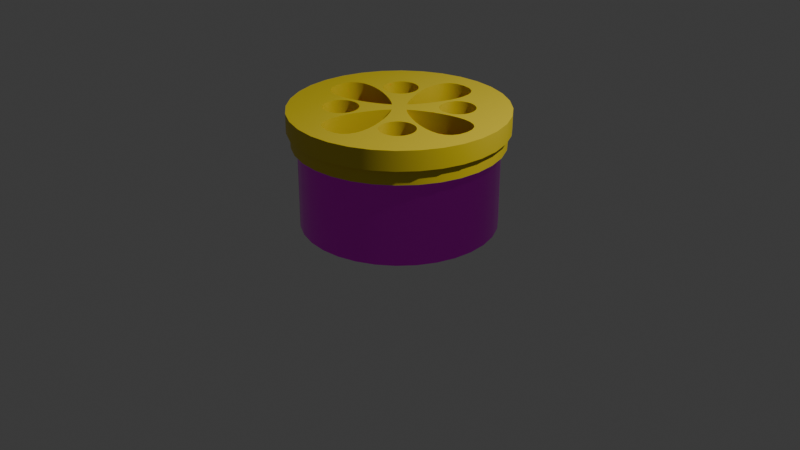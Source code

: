 # Source: FragranceCan.blend  (saved by Blender 4.0.36; exported with 4.5.12 LTS)
import bpy
from mathutils import Matrix  # noqa: F401  (used for matrix-valued properties, if any)

bpy.ops.wm.read_factory_settings(use_empty=True)
scene = bpy.context.scene
scene.name = 'Scene'

# ---- collections
col_collection = bpy.data.collections.new('Collection'); scene.collection.children.link(col_collection)
col_fragrancecan = bpy.data.collections.new('FragranceCan'); scene.collection.children.link(col_fragrancecan)
col_puncturer = bpy.data.collections.new('Puncturer'); scene.collection.children.link(col_puncturer)

# ---- images (referenced by path relative to the original .blend; pixels are not part of the script)
import os
ASSET_DIR = os.environ.get("B2B_ASSET_DIR", "")  # directory of the original .blend (textures are referenced by path, not embedded)
HERE = os.path.dirname(os.path.abspath(__file__))  # packed textures are extracted next to this script under _unpacked/

def load_image(name, relpath, width, height, colorspace="sRGB"):
    """Load a texture the original file referenced (path relative to the .blend, or extracted next to this script)."""
    p = next((c for c in (os.path.join(HERE, relpath), os.path.join(ASSET_DIR, relpath)) if relpath and os.path.exists(c)), "")
    if p:
        img = bpy.data.images.load(p, check_existing=True)
        img.name = name
    else:  # same state as the original file: an image datablock whose file is absent (Cycles renders it pink)
        img = bpy.data.images.new(name, width, height)
        img.source = "FILE"
        img.filepath = "//" + (relpath or name)
    img.colorspace_settings.name = colorspace
    return img
img_dafragranceeruvgrid = load_image('DaFragranceerUVGrid', '', 2048, 2048, 'sRGB')

# ---- materials (node trees are filled in below, after node groups)
mat_fragrancecan = bpy.data.materials.new('FragranceCan')
mat_fragrancecan.use_transparent_shadow = False
mat_fragrancecan.use_raytrace_refraction = True
mat_fragrancecan.use_screen_refraction = True
mat_fragrancecan.thickness_mode = 'SLAB'
mat_fragrancecan.roughness = 0.2638
mat_fragrancecan.metallic = 1.0
mat_fragrancecanlid = bpy.data.materials.new('FragranceCanLid')
mat_fragrancecanlid.alpha_threshold = 0.0
mat_fragrancecanlid.use_transparent_shadow = False
mat_fragrancecanlid.use_raytrace_refraction = True
mat_fragrancecanlid.use_screen_refraction = True
mat_fragrancecanlid.thickness_mode = 'SLAB'
mat_fragrancecanlid.diffuse_color = (0.8002, 0.4399, 0.01768, 1.0)
mat_fragrancecanlid.roughness = 0.5
mat_fragrancecanlid.line_color = (0.0, 0.0, 0.0, 1.0)
mat_fragrancecore = bpy.data.materials.new('FragranceCore')
mat_fragrancecore.use_transparent_shadow = False
mat_fragrancecore.use_raytrace_refraction = True
mat_fragrancecore.use_screen_refraction = True
mat_fragrancecore.use_sss_translucency = True
mat_fragrancecore.refraction_depth = 2.0
mat_fragrancecore.thickness_mode = 'SLAB'
mat_fragrancecore.use_thickness_from_shadow = True
mat_fragrancecore.diffuse_color = (0.8002, 0.2768, 0.05751, 0.4176)
mat_fragrancecore.roughness = 0.0

# ---- node groups
ng_auto_smooth = bpy.data.node_groups.new('Auto Smooth', 'GeometryNodeTree')
_s = ng_auto_smooth.interface.new_socket(name='Geometry', in_out='OUTPUT', socket_type='NodeSocketGeometry')
_s = ng_auto_smooth.interface.new_socket(name='Geometry', in_out='INPUT', socket_type='NodeSocketGeometry')
_s = ng_auto_smooth.interface.new_socket(name='Angle', in_out='INPUT', socket_type='NodeSocketFloat')
_s.subtype = 'ANGLE'
_s.min_value = 0.0
_s.max_value = 3.142
ng_auto_smooth.is_modifier = True
_N = ng_auto_smooth.nodes; _L = ng_auto_smooth.links
n0 = _N.new('NodeGroupOutput'); n0.name = 'Group Output'; n0.location = (480, -100)
n1 = _N.new('NodeGroupInput'); n1.name = 'Group Input'; n1.location = (-420, -300)
n2 = _N.new('NodeGroupInput'); n2.name = 'Group Input.001'; n2.location = (-60, -100)
n3 = _N.new('GeometryNodeSetShadeSmooth'); n3.name = 'Set Shade Smooth'; n3.location = (120, -100)
n3.domain = 'EDGE'
n4 = _N.new('GeometryNodeSetShadeSmooth'); n4.name = 'Set Shade Smooth.001'; n4.location = (300, -100)
n5 = _N.new('GeometryNodeInputMeshEdgeAngle'); n5.name = 'Edge Angle'; n5.location = (-420, -220)
n6 = _N.new('GeometryNodeInputEdgeSmooth'); n6.name = 'Is Edge Smooth'; n6.location = (-60, -160)
n7 = _N.new('GeometryNodeInputShadeSmooth'); n7.name = 'Is Face Smooth'; n7.location = (-240, -340)
n8 = _N.new('FunctionNodeBooleanMath'); n8.name = 'Boolean Math'; n8.location = (-60, -220)
n9 = _N.new('FunctionNodeCompare'); n9.name = 'Compare'; n9.location = (-240, -180)
n9.operation = 'LESS_EQUAL'
_L.new(n5.outputs[0], n9.inputs[0])
_L.new(n4.outputs[0], n0.inputs[0])
_L.new(n1.outputs[1], n9.inputs[1])
_L.new(n9.outputs[0], n8.inputs[0])
_L.new(n7.outputs[0], n8.inputs[1])
_L.new(n2.outputs[0], n3.inputs[0])
_L.new(n6.outputs[0], n3.inputs[1])
_L.new(n3.outputs[0], n4.inputs[0])
_L.new(n8.outputs[0], n3.inputs[2])
n0.is_active_output = True

# ---- material node trees
mat_fragrancecan.use_nodes = True; mat_fragrancecan.node_tree.nodes.clear()
_N = mat_fragrancecan.node_tree.nodes; _L = mat_fragrancecan.node_tree.links
n0 = _N.new('ShaderNodeBsdfPrincipled'); n0.name = 'Principled BSDF'; n0.location = (10, 300)
n0.inputs[1].default_value = 1.0
n0.inputs[2].default_value = 0.2876
n0.inputs[3].default_value = 1.45
n1 = _N.new('ShaderNodeOutputMaterial'); n1.name = 'Material Output'; n1.location = (300, 300)
n2 = _N.new('ShaderNodeMapping'); n2.name = 'Mapping'; n2.location = (-706, 236)
n3 = _N.new('ShaderNodeTexCoord'); n3.name = 'Texture Coordinate'; n3.location = (-886, 236)
n4 = _N.new('ShaderNodeTexImage'); n4.name = 'Image Texture'; n4.location = (-526, 276)
n4.image = img_dafragranceeruvgrid
n5 = _N.new('ShaderNodeValue'); n5.name = 'Value'; n5.location = (300, 140)
n5.outputs[0].default_value = 0.0
_L.new(n0.outputs[0], n1.inputs[0])
_L.new(n4.outputs[0], n0.inputs[0])
_L.new(n2.outputs[0], n4.inputs[0])
_L.new(n3.outputs[2], n2.inputs[0])
_L.new(n5.outputs[0], n1.inputs[3])
n1.is_active_output = True
mat_fragrancecanlid.use_nodes = True; mat_fragrancecanlid.node_tree.nodes.clear()
_N = mat_fragrancecanlid.node_tree.nodes; _L = mat_fragrancecanlid.node_tree.links
n0 = _N.new('ShaderNodeOutputMaterial'); n0.name = 'Material Output'; n0.location = (300, 300)
n1 = _N.new('ShaderNodeBsdfPrincipled'); n1.name = 'Principled BSDF'; n1.location = (10, 300)
n1.inputs[0].default_value = (0.8004, 0.6216, 0.0293, 1.0)
n1.inputs[3].default_value = 1.45
n2 = _N.new('ShaderNodeValue'); n2.name = 'Value'; n2.location = (300, 140)
n2.outputs[0].default_value = 0.0
_L.new(n1.outputs[0], n0.inputs[0])
_L.new(n2.outputs[0], n0.inputs[3])
n0.is_active_output = True
mat_fragrancecore.use_nodes = True; mat_fragrancecore.node_tree.nodes.clear()
_N = mat_fragrancecore.node_tree.nodes; _L = mat_fragrancecore.node_tree.links
n0 = _N.new('ShaderNodeBsdfPrincipled'); n0.name = 'Principled BSDF'; n0.location = (10, 300)
n0.inputs[0].default_value = (0.8004, 0.1638, 0.01479, 1.0)
n0.inputs[2].default_value = 0.01295
n0.inputs[3].default_value = 1.005
n0.inputs[4].default_value = 0.8187
n0.inputs[13].default_value = 0.4249
n0.inputs[18].default_value = 1.0
n1 = _N.new('ShaderNodeOutputMaterial'); n1.name = 'Material Output'; n1.location = (300, 300)
n2 = _N.new('ShaderNodeValue'); n2.name = 'Value'; n2.location = (300, 140)
n2.outputs[0].default_value = 2.0
_L.new(n0.outputs[0], n1.inputs[0])
_L.new(n2.outputs[0], n1.inputs[3])
n1.is_active_output = True

# ---- world
world_world = bpy.data.worlds.new('World'); scene.world = world_world
world_world.use_nodes = True; world_world.node_tree.nodes.clear()
_N = world_world.node_tree.nodes; _L = world_world.node_tree.links
n0 = _N.new('ShaderNodeOutputWorld'); n0.name = 'World Output'; n0.location = (300, 300)
n1 = _N.new('ShaderNodeBackground'); n1.name = 'Background'; n1.location = (10, 300)
n1.inputs[0].default_value = (0.05088, 0.05088, 0.05088, 1.0)
_L.new(n1.outputs[0], n0.inputs[0])
n0.is_active_output = True
world_world.color = (0.05088, 0.05088, 0.05088)
world_world.use_sun_shadow = False
world_world.sun_shadow_jitter_overblur = 0.0

# ---- cameras
cam_camera = bpy.data.cameras.new('Camera')
cam_camera.clip_end = 100.0
cam_camera.ortho_scale = 7.314

# ---- lights
light_light = bpy.data.lights.new('Light', 'POINT')
light_light.transmission_factor = 0.0
light_light.use_soft_falloff = False
light_light.energy = 1000.0
light_light.shadow_soft_size = 0.1
light_light.shadow_maximum_resolution = 0.006
light_light.use_absolute_resolution = True

# ---- meshes
me_cylinder = bpy.data.meshes.new('Cylinder')
me_cylinder.from_pydata([(0.0, 1.0, 0.0), (0.0, 0.9498, 1.0), (0.1951, 0.9808, 0.0), (0.1853, 0.9315, 1.0), (0.3827, 0.9239, 0.0), (0.3635, 0.8775, 1.0), (0.5556, 0.8315, 0.0), (0.5277, 0.7897, 1.0), (0.7071, 0.7071, 0.0), (0.6716, 0.6716, 1.0), (0.8315, 0.5556, 0.0), (0.7897, 0.5277, 1.0), (0.9239, 0.3827, 0.0), (0.8775, 0.3635, 1.0), (0.9808, 0.1951, 0.0), (0.9315, 0.1853, 1.0), (1.0, 0.0, 0.0), (0.9498, 0.0, 1.0), (0.9808, -0.1951, 0.0), (0.9315, -0.1853, 1.0), (0.9239, -0.3827, 0.0), (0.8775, -0.3635, 1.0), (0.8315, -0.5556, 0.0), (0.7897, -0.5277, 1.0), (0.7071, -0.7071, 0.0), (0.6716, -0.6716, 1.0), (0.5556, -0.8315, 0.0), (0.5277, -0.7897, 1.0), (0.3827, -0.9239, 0.0), (0.3635, -0.8775, 1.0), (0.1951, -0.9808, 0.0), (0.1853, -0.9315, 1.0), (0.0, -1.0, 0.0), (0.0, -0.9498, 1.0), (-0.1951, -0.9808, 0.0), (-0.1853, -0.9315, 1.0), (-0.3827, -0.9239, 0.0), (-0.3635, -0.8775, 1.0), (-0.5556, -0.8315, 0.0), (-0.5277, -0.7897, 1.0), (-0.7071, -0.7071, 0.0), (-0.6716, -0.6716, 1.0), (-0.8315, -0.5556, 0.0), (-0.7897, -0.5277, 1.0), (-0.9239, -0.3827, 0.0), (-0.8775, -0.3635, 1.0), (-0.9808, -0.1951, 0.0), (-0.9315, -0.1853, 1.0), (-1.0, 0.0, 0.0), (-0.9498, 0.0, 1.0), (-0.9808, 0.1951, 0.0), (-0.9315, 0.1853, 1.0), (-0.9239, 0.3827, 0.0), (-0.8775, 0.3635, 1.0), (-0.8315, 0.5556, 0.0), (-0.7897, 0.5277, 1.0), (-0.7071, 0.7071, 0.0), (-0.6716, 0.6716, 1.0), (-0.5556, 0.8315, 0.0), (-0.5277, 0.7897, 1.0), (-0.3827, 0.9239, 0.0), (-0.3635, 0.8775, 1.0), (-0.1951, 0.9808, 0.0), (-0.1853, 0.9315, 1.0), (0.1951, 0.9808, 1.0), (0.0, 1.0, 1.0), (0.3827, 0.9239, 1.0), (0.5556, 0.8315, 1.0), (0.7071, 0.7071, 1.0), (0.8315, 0.5556, 1.0), (0.9239, 0.3827, 1.0), (0.9808, 0.1951, 1.0), (1.0, 0.0, 1.0), (0.9808, -0.1951, 1.0), (0.9239, -0.3827, 1.0), (0.8315, -0.5556, 1.0), (0.7071, -0.7071, 1.0), (0.5556, -0.8315, 1.0), (0.3827, -0.9239, 1.0), (0.1951, -0.9808, 1.0), (0.0, -1.0, 1.0), (-0.1951, -0.9808, 1.0), (-0.3827, -0.9239, 1.0), (-0.5556, -0.8315, 1.0), (-0.7071, -0.7071, 1.0), (-0.8315, -0.5556, 1.0), (-0.9239, -0.3827, 1.0), (-0.9808, -0.1951, 1.0), (-1.0, 0.0, 1.0), (-0.9808, 0.1951, 1.0), (-0.9239, 0.3827, 1.0), (-0.8315, 0.5556, 1.0), (-0.7071, 0.7071, 1.0), (-0.5556, 0.8315, 1.0), (-0.3827, 0.9239, 1.0), (-0.1951, 0.9808, 1.0), (0.1853, 0.9315, 0.1), (9.526e-09, 0.9498, 0.1), (0.3635, 0.8775, 0.1), (0.5277, 0.7897, 0.1), (0.6716, 0.6716, 0.1), (0.7897, 0.5277, 0.1), (0.8775, 0.3635, 0.1), (0.9315, 0.1853, 0.1), (0.9498, 0.0, 0.1), (0.9315, -0.1853, 0.1), (0.8775, -0.3635, 0.1), (0.7897, -0.5277, 0.1), (0.6716, -0.6716, 0.1), (0.5277, -0.7897, 0.1), (0.3635, -0.8775, 0.1), (0.1853, -0.9315, 0.1), (9.526e-09, -0.9498, 0.1), (-0.1853, -0.9315, 0.1), (-0.3635, -0.8775, 0.1), (-0.5277, -0.7897, 0.1), (-0.6716, -0.6716, 0.1), (-0.7897, -0.5277, 0.1), (-0.8775, -0.3635, 0.1), (-0.9315, -0.1853, 0.1), (-0.9498, 0.0, 0.1), (-0.9315, 0.1853, 0.1), (-0.8775, 0.3635, 0.1), (-0.7897, 0.5277, 0.1), (-0.6716, 0.6716, 0.1), (-0.5277, 0.7897, 0.1), (-0.3635, 0.8775, 0.1), (-0.1853, 0.9315, 0.1)], [], [(0, 65, 64, 2), (2, 64, 66, 4), (4, 66, 67, 6), (6, 67, 68, 8), (8, 68, 69, 10), (10, 69, 70, 12), (12, 70, 71, 14), (14, 71, 72, 16), (16, 72, 73, 18), (18, 73, 74, 20), (20, 74, 75, 22), (22, 75, 76, 24), (24, 76, 77, 26), (26, 77, 78, 28), (28, 78, 79, 30), (30, 79, 80, 32), (32, 80, 81, 34), (34, 81, 82, 36), (36, 82, 83, 38), (38, 83, 84, 40), (40, 84, 85, 42), (42, 85, 86, 44), (44, 86, 87, 46), (46, 87, 88, 48), (48, 88, 89, 50), (50, 89, 90, 52), (52, 90, 91, 54), (54, 91, 92, 56), (56, 92, 93, 58), (58, 93, 94, 60), (43, 41, 116, 117), (60, 94, 95, 62), (62, 95, 65, 0), (0, 2, 4, 6, 8, 10, 12, 14, 16, 18, 20, 22, 24, 26, 28, 30, 32, 34, 36, 38, 40, 42, 44, 46, 48, 50, 52, 54, 56, 58, 60, 62), (1, 3, 64, 65), (3, 5, 66, 64), (5, 7, 67, 66), (7, 9, 68, 67), (9, 11, 69, 68), (11, 13, 70, 69), (13, 15, 71, 70), (15, 17, 72, 71), (17, 19, 73, 72), (19, 21, 74, 73), (21, 23, 75, 74), (23, 25, 76, 75), (25, 27, 77, 76), (27, 29, 78, 77), (29, 31, 79, 78), (31, 33, 80, 79), (33, 35, 81, 80), (35, 37, 82, 81), (37, 39, 83, 82), (39, 41, 84, 83), (41, 43, 85, 84), (43, 45, 86, 85), (45, 47, 87, 86), (47, 49, 88, 87), (49, 51, 89, 88), (51, 53, 90, 89), (53, 55, 91, 90), (55, 57, 92, 91), (57, 59, 93, 92), (59, 61, 94, 93), (61, 63, 95, 94), (63, 1, 65, 95), (96, 97, 127, 126, 125, 124, 123, 122, 121, 120, 119, 118, 117, 116, 115, 114, 113, 112, 111, 110, 109, 108, 107, 106, 105, 104, 103, 102, 101, 100, 99, 98), (17, 15, 103, 104), (45, 43, 117, 118), (19, 17, 104, 105), (47, 45, 118, 119), (21, 19, 105, 106), (49, 47, 119, 120), (23, 21, 106, 107), (51, 49, 120, 121), (25, 23, 107, 108), (53, 51, 121, 122), (27, 25, 108, 109), (55, 53, 122, 123), (29, 27, 109, 110), (3, 1, 97, 96), (57, 55, 123, 124), (31, 29, 110, 111), (5, 3, 96, 98), (59, 57, 124, 125), (33, 31, 111, 112), (7, 5, 98, 99), (61, 59, 125, 126), (35, 33, 112, 113), (9, 7, 99, 100), (63, 61, 126, 127), (37, 35, 113, 114), (11, 9, 100, 101), (1, 63, 127, 97), (39, 37, 114, 115), (13, 11, 101, 102), (41, 39, 115, 116), (15, 13, 102, 103)])
me_cylinder.polygons.foreach_set('use_smooth', [True] * 98)
_uv = me_cylinder.uv_layers.new(name='UVMap')
_uv.uv.foreach_set('vector', [1.0, 0.5, 1.0, 1.0, 0.9688, 1.0, 0.9688, 0.5, 0.9688, 0.5, 0.9688, 1.0, 0.9375, 1.0, 0.9375, 0.5, 0.9375, 0.5, 0.9375, 1.0, 0.9062, 1.0, 0.9062, 0.5, 0.9062, 0.5, 0.9062, 1.0, 0.875, 1.0, 0.875, 0.5, 0.875, 0.5, 0.875, 1.0, 0.8438, 1.0, 0.8438, 0.5, 0.8438, 0.5, 0.8438, 1.0, 0.8125, 1.0, 0.8125, 0.5, 0.8125, 0.5, 0.8125, 1.0, 0.7812, 1.0, 0.7812, 0.5, 0.7812, 0.5, 0.7812, 1.0, 0.75, 1.0, 0.75, 0.5, 0.75, 0.5, 0.75, 1.0, 0.7188, 1.0, 0.7188, 0.5, 0.7188, 0.5, 0.7188, 1.0, 0.6875, 1.0, 0.6875, 0.5, 0.6875, 0.5, 0.6875, 1.0, 0.6562, 1.0, 0.6562, 0.5, 0.6562, 0.5, 0.6562, 1.0, 0.625, 1.0, 0.625, 0.5, 0.625, 0.5, 0.625, 1.0, 0.5938, 1.0, 0.5938, 0.5, 0.5938, 0.5, 0.5938, 1.0, 0.5625, 1.0, 0.5625, 0.5, 0.5625, 0.5, 0.5625, 1.0, 0.5312, 1.0, 0.5312, 0.5, 0.5312, 0.5, 0.5312, 1.0, 0.5, 1.0, 0.5, 0.5, 0.5, 0.5, 0.5, 1.0, 0.4688, 1.0, 0.4688, 0.5, 0.4688, 0.5, 0.4688, 1.0, 0.4375, 1.0, 0.4375, 0.5, 0.4375, 0.5, 0.4375, 1.0, 0.4062, 1.0, 0.4062, 0.5, 0.4062, 0.5, 0.4062, 1.0, 0.375, 1.0, 0.375, 0.5, 0.375, 0.5, 0.375, 1.0, 0.3438, 1.0, 0.3438, 0.5, 0.3438, 0.5, 0.3438, 1.0, 0.3125, 1.0, 0.3125, 0.5, 0.3125, 0.5, 0.3125, 1.0, 0.2812, 1.0, 0.2812, 0.5, 0.2812, 0.5, 0.2812, 1.0, 0.25, 1.0, 0.25, 0.5, 0.25, 0.5, 0.25, 1.0, 0.2188, 1.0, 0.2188, 0.5, 0.2188, 0.5, 0.2188, 1.0, 0.1875, 1.0, 0.1875, 0.5, 0.1875, 0.5, 0.1875, 1.0, 0.1562, 1.0, 0.1562, 0.5, 0.1562, 0.5, 0.1562, 1.0, 0.125, 1.0, 0.125, 0.5, 0.125, 0.5, 0.125, 1.0, 0.09375, 1.0, 0.09375, 0.5, 0.09375, 0.5, 0.09375, 1.0, 0.0625, 1.0, 0.0625, 0.5, 0.06047, 0.1234, 0.08882, 0.08882, 0.08882, 0.08882, 0.06047, 0.1234, 0.0625, 0.5, 0.0625, 1.0, 0.03125, 1.0, 0.03125, 0.5, 0.03125, 0.5, 0.03125, 1.0, 0.0, 1.0, 0.0, 0.5, 0.75, 0.49, 0.7968, 0.4854, 0.8418, 0.4717, 0.8833, 0.4496, 0.9197, 0.4197, 0.9496, 0.3833, 0.9717, 0.3418, 0.9854, 0.2968, 0.99, 0.25, 0.9854, 0.2032, 0.9717, 0.1582, 0.9496, 0.1167, 0.9197, 0.08029, 0.8833, 0.05045, 0.8418, 0.02827, 0.7968, 0.01461, 0.75, 0.01, 0.7032, 0.01461, 0.6582, 0.02827, 0.6167, 0.05045, 0.5803, 0.08029, 0.5504, 0.1167, 0.5283, 0.1582, 0.5146, 0.2032, 0.51, 0.25, 0.5146, 0.2968, 0.5283, 0.3418, 0.5504, 0.3833, 0.5803, 0.4197, 0.6167, 0.4496, 0.6582, 0.4717, 0.7032, 0.4854, 0.25, 0.4779, 0.2945, 0.4736, 0.2968, 0.4854, 0.25, 0.49, 0.2945, 0.4736, 0.3372, 0.4606, 0.3418, 0.4717, 0.2968, 0.4854, 0.3372, 0.4606, 0.3766, 0.4395, 0.3833, 0.4496, 0.3418, 0.4717, 0.3766, 0.4395, 0.4112, 0.4112, 0.4197, 0.4197, 0.3833, 0.4496, 0.4112, 0.4112, 0.4395, 0.3766, 0.4496, 0.3833, 0.4197, 0.4197, 0.4395, 0.3766, 0.4606, 0.3372, 0.4717, 0.3418, 0.4496, 0.3833, 0.4606, 0.3372, 0.4736, 0.2945, 0.4854, 0.2968, 0.4717, 0.3418, 0.4736, 0.2945, 0.4779, 0.25, 0.49, 0.25, 0.4854, 0.2968, 0.4779, 0.25, 0.4736, 0.2055, 0.4854, 0.2032, 0.49, 0.25, 0.4736, 0.2055, 0.4606, 0.1628, 0.4717, 0.1582, 0.4854, 0.2032, 0.4606, 0.1628, 0.4395, 0.1234, 0.4496, 0.1167, 0.4717, 0.1582, 0.4395, 0.1234, 0.4112, 0.08882, 0.4197, 0.08029, 0.4496, 0.1167, 0.4112, 0.08882, 0.3766, 0.06047, 0.3833, 0.05045, 0.4197, 0.08029, 0.3766, 0.06047, 0.3372, 0.03941, 0.3418, 0.02827, 0.3833, 0.05045, 0.3372, 0.03941, 0.2945, 0.02644, 0.2968, 0.01461, 0.3418, 0.02827, 0.2945, 0.02644, 0.25, 0.02206, 0.25, 0.01, 0.2968, 0.01461, 0.25, 0.02206, 0.2055, 0.02644, 0.2032, 0.01461, 0.25, 0.01, 0.2055, 0.02644, 0.1628, 0.03941, 0.1582, 0.02827, 0.2032, 0.01461, 0.1628, 0.03941, 0.1234, 0.06047, 0.1167, 0.05045, 0.1582, 0.02827, 0.1234, 0.06047, 0.08882, 0.08882, 0.08029, 0.08029, 0.1167, 0.05045, 0.08882, 0.08882, 0.06047, 0.1234, 0.05045, 0.1167, 0.08029, 0.08029, 0.06047, 0.1234, 0.03941, 0.1628, 0.02827, 0.1582, 0.05045, 0.1167, 0.03941, 0.1628, 0.02644, 0.2055, 0.01461, 0.2032, 0.02827, 0.1582, 0.02644, 0.2055, 0.02206, 0.25, 0.01, 0.25, 0.01461, 0.2032, 0.02206, 0.25, 0.02644, 0.2945, 0.01461, 0.2968, 0.01, 0.25, 0.02644, 0.2945, 0.03941, 0.3372, 0.02827, 0.3418, 0.01461, 0.2968, 0.03941, 0.3372, 0.06047, 0.3766, 0.05045, 0.3833, 0.02827, 0.3418, 0.06047, 0.3766, 0.08882, 0.4112, 0.08029, 0.4197, 0.05045, 0.3833, 0.08882, 0.4112, 0.1234, 0.4395, 0.1167, 0.4496, 0.08029, 0.4197, 0.1234, 0.4395, 0.1628, 0.4606, 0.1582, 0.4717, 0.1167, 0.4496, 0.1628, 0.4606, 0.2055, 0.4736, 0.2032, 0.4854, 0.1582, 0.4717, 0.2055, 0.4736, 0.25, 0.4779, 0.25, 0.49, 0.2032, 0.4854, 0.2945, 0.4736, 0.25, 0.4779, 0.2055, 0.4736, 0.1628, 0.4606, 0.1234, 0.4395, 0.08882, 0.4112, 0.06047, 0.3766, 0.03941, 0.3372, 0.02644, 0.2945, 0.02206, 0.25, 0.02644, 0.2055, 0.03941, 0.1628, 0.06047, 0.1234, 0.08882, 0.08882, 0.1234, 0.06047, 0.1628, 0.03941, 0.2055, 0.02644, 0.25, 0.02206, 0.2945, 0.02644, 0.3372, 0.03941, 0.3766, 0.06047, 0.4112, 0.08882, 0.4395, 0.1234, 0.4606, 0.1628, 0.4736, 0.2055, 0.4779, 0.25, 0.4736, 0.2945, 0.4606, 0.3372, 0.4395, 0.3766, 0.4112, 0.4112, 0.3766, 0.4395, 0.3372, 0.4606, 0.4779, 0.25, 0.4736, 0.2945, 0.4736, 0.2945, 0.4779, 0.25, 0.03941, 0.1628, 0.06047, 0.1234, 0.06047, 0.1234, 0.03941, 0.1628, 0.4736, 0.2055, 0.4779, 0.25, 0.4779, 0.25, 0.4736, 0.2055, 0.02644, 0.2055, 0.03941, 0.1628, 0.03941, 0.1628, 0.02644, 0.2055, 0.4606, 0.1628, 0.4736, 0.2055, 0.4736, 0.2055, 0.4606, 0.1628, 0.02206, 0.25, 0.02644, 0.2055, 0.02644, 0.2055, 0.02206, 0.25, 0.4395, 0.1234, 0.4606, 0.1628, 0.4606, 0.1628, 0.4395, 0.1234, 0.02644, 0.2945, 0.02206, 0.25, 0.02206, 0.25, 0.02644, 0.2945, 0.4112, 0.08882, 0.4395, 0.1234, 0.4395, 0.1234, 0.4112, 0.08882, 0.03941, 0.3372, 0.02644, 0.2945, 0.02644, 0.2945, 0.03941, 0.3372, 0.3766, 0.06047, 0.4112, 0.08882, 0.4112, 0.08882, 0.3766, 0.06047, 0.06047, 0.3766, 0.03941, 0.3372, 0.03941, 0.3372, 0.06047, 0.3766, 0.3372, 0.03941, 0.3766, 0.06047, 0.3766, 0.06047, 0.3372, 0.03941, 0.2945, 0.4736, 0.25, 0.4779, 0.25, 0.4779, 0.2945, 0.4736, 0.08882, 0.4112, 0.06047, 0.3766, 0.06047, 0.3766, 0.08882, 0.4112, 0.2945, 0.02644, 0.3372, 0.03941, 0.3372, 0.03941, 0.2945, 0.02644, 0.3372, 0.4606, 0.2945, 0.4736, 0.2945, 0.4736, 0.3372, 0.4606, 0.1234, 0.4395, 0.08882, 0.4112, 0.08882, 0.4112, 0.1234, 0.4395, 0.25, 0.02206, 0.2945, 0.02644, 0.2945, 0.02644, 0.25, 0.02206, 0.3766, 0.4395, 0.3372, 0.4606, 0.3372, 0.4606, 0.3766, 0.4395, 0.1628, 0.4606, 0.1234, 0.4395, 0.1234, 0.4395, 0.1628, 0.4606, 0.2055, 0.02644, 0.25, 0.02206, 0.25, 0.02206, 0.2055, 0.02644, 0.4112, 0.4112, 0.3766, 0.4395, 0.3766, 0.4395, 0.4112, 0.4112, 0.2055, 0.4736, 0.1628, 0.4606, 0.1628, 0.4606, 0.2055, 0.4736, 0.1628, 0.03941, 0.2055, 0.02644, 0.2055, 0.02644, 0.1628, 0.03941, 0.4395, 0.3766, 0.4112, 0.4112, 0.4112, 0.4112, 0.4395, 0.3766, 0.25, 0.4779, 0.2055, 0.4736, 0.2055, 0.4736, 0.25, 0.4779, 0.1234, 0.06047, 0.1628, 0.03941, 0.1628, 0.03941, 0.1234, 0.06047, 0.4606, 0.3372, 0.4395, 0.3766, 0.4395, 0.3766, 0.4606, 0.3372, 0.08882, 0.08882, 0.1234, 0.06047, 0.1234, 0.06047, 0.08882, 0.08882, 0.4736, 0.2945, 0.4606, 0.3372, 0.4606, 0.3372, 0.4736, 0.2945])
me_cylinder.materials.append(mat_fragrancecan)
me_cylinder.update()
me_cylinder_001 = bpy.data.meshes.new('Cylinder.001')
me_cylinder_001.from_pydata([(-1.211e-09, 0.9493, 1.0), (-1.211e-09, 1.1, 1.2), (0.1852, 0.931, 1.0), (0.2146, 1.079, 1.2), (0.3633, 0.877, 1.0), (0.421, 1.016, 1.2), (0.5274, 0.7893, 1.0), (0.6111, 0.9146, 1.2), (0.6712, 0.6712, 1.0), (0.7778, 0.7778, 1.2), (0.7893, 0.5274, 1.0), (0.9146, 0.6111, 1.2), (0.877, 0.3633, 1.0), (1.016, 0.421, 1.2), (0.931, 0.1852, 1.0), (1.079, 0.2146, 1.2), (0.9493, -1.863e-10, 1.0), (1.1, -1.863e-10, 1.2), (0.931, -0.1852, 1.0), (1.079, -0.2146, 1.2), (0.877, -0.3633, 1.0), (1.016, -0.421, 1.2), (0.7893, -0.5274, 1.0), (0.9146, -0.6111, 1.2), (0.6712, -0.6712, 1.0), (0.7778, -0.7778, 1.2), (0.5274, -0.7893, 1.0), (0.6111, -0.9146, 1.2), (0.3633, -0.877, 1.0), (0.421, -1.016, 1.2), (0.1852, -0.931, 1.0), (0.2146, -1.079, 1.2), (-1.211e-09, -0.9493, 1.0), (-1.211e-09, -1.1, 1.2), (-0.1852, -0.931, 1.0), (-0.2146, -1.079, 1.2), (-0.3633, -0.877, 1.0), (-0.421, -1.016, 1.2), (-0.5274, -0.7893, 1.0), (-0.6111, -0.9146, 1.2), (-0.6712, -0.6712, 1.0), (-0.7778, -0.7778, 1.2), (-0.7893, -0.5274, 1.0), (-0.9146, -0.6111, 1.2), (-0.877, -0.3633, 1.0), (-1.016, -0.421, 1.2), (-0.931, -0.1852, 1.0), (-1.079, -0.2146, 1.2), (-0.9493, -1.863e-10, 1.0), (-1.1, -1.863e-10, 1.2), (-0.931, 0.1852, 1.0), (-1.079, 0.2146, 1.2), (-0.877, 0.3633, 1.0), (-1.016, 0.421, 1.2), (-0.7893, 0.5274, 1.0), (-0.9146, 0.6111, 1.2), (-0.6712, 0.6712, 1.0), (-0.7778, 0.7778, 1.2), (-0.5274, 0.7893, 1.0), (-0.6111, 0.9146, 1.2), (-0.3633, 0.877, 1.0), (-0.421, 1.016, 1.2), (-0.1852, 0.931, 1.0), (-0.2146, 1.079, 1.2), (-1.211e-09, 1.1, 1.0), (0.2146, 1.079, 1.0), (0.421, 1.016, 1.0), (0.6111, 0.9146, 1.0), (0.7778, 0.7778, 1.0), (0.9146, 0.6111, 1.0), (1.016, 0.421, 1.0), (1.079, 0.2146, 1.0), (1.1, -1.863e-10, 1.0), (1.079, -0.2146, 1.0), (1.016, -0.421, 1.0), (0.9146, -0.6111, 1.0), (0.7778, -0.7778, 1.0), (0.6111, -0.9146, 1.0), (0.421, -1.016, 1.0), (0.2146, -1.079, 1.0), (-1.211e-09, -1.1, 1.0), (-0.2146, -1.079, 1.0), (-0.421, -1.016, 1.0), (-0.6111, -0.9146, 1.0), (-0.7778, -0.7778, 1.0), (-0.9146, -0.6111, 1.0), (-1.016, -0.421, 1.0), (-1.079, -0.2146, 1.0), (-1.1, -1.863e-10, 1.0), (-1.079, 0.2146, 1.0), (-1.016, 0.421, 1.0), (-0.9146, 0.6111, 1.0), (-0.7778, 0.7778, 1.0), (-0.6111, 0.9146, 1.0), (-0.421, 1.016, 1.0), (-0.2146, 1.079, 1.0), (0.2072, 1.042, 1.0), (0.1974, 0.9926, 1.0), (-1.211e-09, 1.012, 1.0), (-1.211e-09, 1.062, 1.0), (0.4065, 0.9815, 1.0), (0.3873, 0.935, 1.0), (0.5902, 0.8833, 1.0), (0.5623, 0.8415, 1.0), (0.7512, 0.7512, 1.0), (0.7156, 0.7156, 1.0), (0.8833, 0.5902, 1.0), (0.8415, 0.5623, 1.0), (0.9815, 0.4065, 1.0), (0.935, 0.3873, 1.0), (1.042, 0.2072, 1.0), (0.9926, 0.1974, 1.0), (1.062, -1.863e-10, 1.0), (1.012, -1.863e-10, 1.0), (1.042, -0.2072, 1.0), (0.9926, -0.1974, 1.0), (0.9815, -0.4065, 1.0), (0.935, -0.3873, 1.0), (0.8833, -0.5902, 1.0), (0.8415, -0.5623, 1.0), (0.7512, -0.7512, 1.0), (0.7156, -0.7156, 1.0), (0.5902, -0.8833, 1.0), (0.5623, -0.8415, 1.0), (0.4065, -0.9815, 1.0), (0.3873, -0.935, 1.0), (0.2072, -1.042, 1.0), (0.1974, -0.9926, 1.0), (-1.211e-09, -1.062, 1.0), (-1.211e-09, -1.012, 1.0), (-0.2072, -1.042, 1.0), (-0.1974, -0.9926, 1.0), (-0.4065, -0.9815, 1.0), (-0.3873, -0.935, 1.0), (-0.5902, -0.8833, 1.0), (-0.5623, -0.8415, 1.0), (-0.7512, -0.7512, 1.0), (-0.7156, -0.7156, 1.0), (-0.8833, -0.5902, 1.0), (-0.8415, -0.5623, 1.0), (-0.9815, -0.4065, 1.0), (-0.935, -0.3873, 1.0), (-1.042, -0.2072, 1.0), (-0.9926, -0.1974, 1.0), (-1.062, -1.863e-10, 1.0), (-1.012, -1.863e-10, 1.0), (-1.042, 0.2072, 1.0), (-0.9926, 0.1974, 1.0), (-0.9815, 0.4065, 1.0), (-0.935, 0.3873, 1.0), (-0.8833, 0.5902, 1.0), (-0.8415, 0.5623, 1.0), (-0.7512, 0.7512, 1.0), (-0.7156, 0.7156, 1.0), (-0.5902, 0.8833, 1.0), (-0.5623, 0.8415, 1.0), (-0.4065, 0.9815, 1.0), (-0.3873, 0.935, 1.0), (-0.2072, 1.042, 1.0), (-0.1974, 0.9926, 1.0), (0.2072, 1.042, 0.85), (0.1974, 0.9926, 0.85), (-1.211e-09, 1.012, 0.85), (-1.211e-09, 1.062, 0.85), (0.4065, 0.9815, 0.85), (0.3873, 0.935, 0.85), (0.5902, 0.8833, 0.85), (0.5623, 0.8415, 0.85), (0.7512, 0.7512, 0.85), (0.7156, 0.7156, 0.85), (0.8833, 0.5902, 0.85), (0.8415, 0.5623, 0.85), (0.9815, 0.4065, 0.85), (0.935, 0.3873, 0.85), (1.042, 0.2072, 0.85), (0.9926, 0.1974, 0.85), (1.062, -1.863e-10, 0.85), (1.012, -1.863e-10, 0.85), (1.042, -0.2072, 0.85), (0.9926, -0.1974, 0.85), (0.9815, -0.4065, 0.85), (0.935, -0.3873, 0.85), (0.8833, -0.5902, 0.85), (0.8415, -0.5623, 0.85), (0.7512, -0.7512, 0.85), (0.7156, -0.7156, 0.85), (0.5902, -0.8833, 0.85), (0.5623, -0.8415, 0.85), (0.4065, -0.9815, 0.85), (0.3873, -0.935, 0.85), (0.2072, -1.042, 0.85), (0.1974, -0.9926, 0.85), (-1.211e-09, -1.062, 0.85), (-1.211e-09, -1.012, 0.85), (-0.2072, -1.042, 0.85), (-0.1974, -0.9926, 0.85), (-0.4065, -0.9815, 0.85), (-0.3873, -0.935, 0.85), (-0.5902, -0.8833, 0.85), (-0.5623, -0.8415, 0.85), (-0.7512, -0.7512, 0.85), (-0.7156, -0.7156, 0.85), (-0.8833, -0.5902, 0.85), (-0.8415, -0.5623, 0.85), (-0.9815, -0.4065, 0.85), (-0.935, -0.3873, 0.85), (-1.042, -0.2072, 0.85), (-0.9926, -0.1974, 0.85), (-1.062, -1.863e-10, 0.85), (-1.012, -1.863e-10, 0.85), (-1.042, 0.2072, 0.85), (-0.9926, 0.1974, 0.85), (-0.9815, 0.4065, 0.85), (-0.935, 0.3873, 0.85), (-0.8833, 0.5902, 0.85), (-0.8415, 0.5623, 0.85), (-0.7512, 0.7512, 0.85), (-0.7156, 0.7156, 0.85), (-0.5902, 0.8833, 0.85), (-0.5623, 0.8415, 0.85), (-0.4065, 0.9815, 0.85), (-0.3873, 0.935, 0.85), (-0.2072, 1.042, 0.85), (-0.1974, 0.9926, 0.85)], [], [(64, 1, 3, 65), (65, 3, 5, 66), (66, 5, 7, 67), (67, 7, 9, 68), (68, 9, 11, 69), (69, 11, 13, 70), (70, 13, 15, 71), (71, 15, 17, 72), (72, 17, 19, 73), (73, 19, 21, 74), (74, 21, 23, 75), (75, 23, 25, 76), (76, 25, 27, 77), (77, 27, 29, 78), (78, 29, 31, 79), (79, 31, 33, 80), (80, 33, 35, 81), (81, 35, 37, 82), (82, 37, 39, 83), (83, 39, 41, 84), (84, 41, 43, 85), (85, 43, 45, 86), (86, 45, 47, 87), (87, 47, 49, 88), (88, 49, 51, 89), (89, 51, 53, 90), (90, 53, 55, 91), (91, 55, 57, 92), (92, 57, 59, 93), (93, 59, 61, 94), (3, 1, 63, 61, 59, 57, 55, 53, 51, 49, 47, 45, 43, 41, 39, 37, 35, 33, 31, 29, 27, 25, 23, 21, 19, 17, 15, 13, 11, 9, 7, 5), (94, 61, 63, 95), (95, 63, 1, 64), (0, 2, 4, 6, 8, 10, 12, 14, 16, 18, 20, 22, 24, 26, 28, 30, 32, 34, 36, 38, 40, 42, 44, 46, 48, 50, 52, 54, 56, 58, 60, 62), (96, 99, 64, 65), (100, 96, 65, 66), (102, 100, 66, 67), (104, 102, 67, 68), (106, 104, 68, 69), (108, 106, 69, 70), (110, 108, 70, 71), (112, 110, 71, 72), (114, 112, 72, 73), (116, 114, 73, 74), (118, 116, 74, 75), (120, 118, 75, 76), (122, 120, 76, 77), (124, 122, 77, 78), (126, 124, 78, 79), (128, 126, 79, 80), (130, 128, 80, 81), (132, 130, 81, 82), (134, 132, 82, 83), (136, 134, 83, 84), (138, 136, 84, 85), (140, 138, 85, 86), (142, 140, 86, 87), (144, 142, 87, 88), (146, 144, 88, 89), (148, 146, 89, 90), (150, 148, 90, 91), (152, 150, 91, 92), (154, 152, 92, 93), (156, 154, 93, 94), (158, 156, 94, 95), (99, 158, 95, 64), (0, 62, 159, 98), (127, 125, 189, 191), (62, 60, 157, 159), (101, 97, 161, 165), (60, 58, 155, 157), (152, 154, 218, 216), (58, 56, 153, 155), (126, 128, 192, 190), (56, 54, 151, 153), (100, 102, 166, 164), (54, 52, 149, 151), (155, 153, 217, 219), (52, 50, 147, 149), (129, 127, 191, 193), (50, 48, 145, 147), (103, 101, 165, 167), (48, 46, 143, 145), (154, 156, 220, 218), (46, 44, 141, 143), (128, 130, 194, 192), (44, 42, 139, 141), (102, 104, 168, 166), (42, 40, 137, 139), (157, 155, 219, 221), (40, 38, 135, 137), (131, 129, 193, 195), (38, 36, 133, 135), (105, 103, 167, 169), (36, 34, 131, 133), (156, 158, 222, 220), (34, 32, 129, 131), (130, 132, 196, 194), (32, 30, 127, 129), (104, 106, 170, 168), (30, 28, 125, 127), (159, 157, 221, 223), (28, 26, 123, 125), (133, 131, 195, 197), (26, 24, 121, 123), (107, 105, 169, 171), (24, 22, 119, 121), (158, 99, 163, 222), (22, 20, 117, 119), (132, 134, 198, 196), (20, 18, 115, 117), (106, 108, 172, 170), (18, 16, 113, 115), (98, 159, 223, 162), (16, 14, 111, 113), (135, 133, 197, 199), (14, 12, 109, 111), (109, 107, 171, 173), (12, 10, 107, 109), (134, 136, 200, 198), (10, 8, 105, 107), (108, 110, 174, 172), (8, 6, 103, 105), (137, 135, 199, 201), (6, 4, 101, 103), (111, 109, 173, 175), (4, 2, 97, 101), (136, 138, 202, 200), (2, 0, 98, 97), (110, 112, 176, 174), (162, 223, 222, 163), (223, 221, 220, 222), (221, 219, 218, 220), (219, 217, 216, 218), (217, 215, 214, 216), (215, 213, 212, 214), (213, 211, 210, 212), (211, 209, 208, 210), (209, 207, 206, 208), (207, 205, 204, 206), (205, 203, 202, 204), (203, 201, 200, 202), (201, 199, 198, 200), (199, 197, 196, 198), (197, 195, 194, 196), (195, 193, 192, 194), (193, 191, 190, 192), (191, 189, 188, 190), (189, 187, 186, 188), (187, 185, 184, 186), (185, 183, 182, 184), (183, 181, 180, 182), (181, 179, 178, 180), (179, 177, 176, 178), (177, 175, 174, 176), (175, 173, 172, 174), (173, 171, 170, 172), (171, 169, 168, 170), (169, 167, 166, 168), (167, 165, 164, 166), (165, 161, 160, 164), (161, 162, 163, 160), (153, 151, 215, 217), (96, 100, 164, 160), (124, 126, 190, 188), (150, 152, 216, 214), (97, 98, 162, 161), (125, 123, 187, 189), (151, 149, 213, 215), (99, 96, 160, 163), (122, 124, 188, 186), (148, 150, 214, 212), (123, 121, 185, 187), (149, 147, 211, 213), (120, 122, 186, 184), (146, 148, 212, 210), (121, 119, 183, 185), (147, 145, 209, 211), (118, 120, 184, 182), (144, 146, 210, 208), (119, 117, 181, 183), (145, 143, 207, 209), (116, 118, 182, 180), (142, 144, 208, 206), (117, 115, 179, 181), (143, 141, 205, 207), (114, 116, 180, 178), (140, 142, 206, 204), (115, 113, 177, 179), (141, 139, 203, 205), (112, 114, 178, 176), (138, 140, 204, 202), (113, 111, 175, 177), (139, 137, 201, 203)])
me_cylinder_001.polygons.foreach_set('use_smooth', [True] * 194)
_uv = me_cylinder_001.uv_layers.new(name='UVMap')
_uv.uv.foreach_set('vector', [1.0, 0.5, 1.0, 1.0, 0.9688, 1.0, 0.9688, 0.5, 0.9688, 0.5, 0.9688, 1.0, 0.9375, 1.0, 0.9375, 0.5, 0.9375, 0.5, 0.9375, 1.0, 0.9062, 1.0, 0.9062, 0.5, 0.9062, 0.5, 0.9062, 1.0, 0.875, 1.0, 0.875, 0.5, 0.875, 0.5, 0.875, 1.0, 0.8438, 1.0, 0.8438, 0.5, 0.8438, 0.5, 0.8438, 1.0, 0.8125, 1.0, 0.8125, 0.5, 0.8125, 0.5, 0.8125, 1.0, 0.7812, 1.0, 0.7812, 0.5, 0.7812, 0.5, 0.7812, 1.0, 0.75, 1.0, 0.75, 0.5, 0.75, 0.5, 0.75, 1.0, 0.7188, 1.0, 0.7188, 0.5, 0.7188, 0.5, 0.7188, 1.0, 0.6875, 1.0, 0.6875, 0.5, 0.6875, 0.5, 0.6875, 1.0, 0.6562, 1.0, 0.6562, 0.5, 0.6562, 0.5, 0.6562, 1.0, 0.625, 1.0, 0.625, 0.5, 0.625, 0.5, 0.625, 1.0, 0.5938, 1.0, 0.5938, 0.5, 0.5938, 0.5, 0.5938, 1.0, 0.5625, 1.0, 0.5625, 0.5, 0.5625, 0.5, 0.5625, 1.0, 0.5312, 1.0, 0.5312, 0.5, 0.5312, 0.5, 0.5312, 1.0, 0.5, 1.0, 0.5, 0.5, 0.5, 0.5, 0.5, 1.0, 0.4688, 1.0, 0.4688, 0.5, 0.4688, 0.5, 0.4688, 1.0, 0.4375, 1.0, 0.4375, 0.5, 0.4375, 0.5, 0.4375, 1.0, 0.4062, 1.0, 0.4062, 0.5, 0.4062, 0.5, 0.4062, 1.0, 0.375, 1.0, 0.375, 0.5, 0.375, 0.5, 0.375, 1.0, 0.3438, 1.0, 0.3438, 0.5, 0.3438, 0.5, 0.3438, 1.0, 0.3125, 1.0, 0.3125, 0.5, 0.3125, 0.5, 0.3125, 1.0, 0.2812, 1.0, 0.2812, 0.5, 0.2812, 0.5, 0.2812, 1.0, 0.25, 1.0, 0.25, 0.5, 0.25, 0.5, 0.25, 1.0, 0.2188, 1.0, 0.2188, 0.5, 0.2188, 0.5, 0.2188, 1.0, 0.1875, 1.0, 0.1875, 0.5, 0.1875, 0.5, 0.1875, 1.0, 0.1562, 1.0, 0.1562, 0.5, 0.1562, 0.5, 0.1562, 1.0, 0.125, 1.0, 0.125, 0.5, 0.125, 0.5, 0.125, 1.0, 0.09375, 1.0, 0.09375, 0.5, 0.09375, 0.5, 0.09375, 1.0, 0.0625, 1.0, 0.0625, 0.5, 0.2968, 0.4854, 0.25, 0.49, 0.2032, 0.4854, 0.1582, 0.4717, 0.1167, 0.4496, 0.08029, 0.4197, 0.05045, 0.3833, 0.02827, 0.3418, 0.01461, 0.2968, 0.01, 0.25, 0.01461, 0.2032, 0.02827, 0.1582, 0.05045, 0.1167, 0.08029, 0.08029, 0.1167, 0.05045, 0.1582, 0.02827, 0.2032, 0.01461, 0.25, 0.01, 0.2968, 0.01461, 0.3418, 0.02827, 0.3833, 0.05045, 0.4197, 0.08029, 0.4496, 0.1167, 0.4717, 0.1582, 0.4854, 0.2032, 0.49, 0.25, 0.4854, 0.2968, 0.4717, 0.3418, 0.4496, 0.3833, 0.4197, 0.4197, 0.3833, 0.4496, 0.3418, 0.4717, 0.0625, 0.5, 0.0625, 1.0, 0.03125, 1.0, 0.03125, 0.5, 0.03125, 0.5, 0.03125, 1.0, 0.0, 1.0, 0.0, 0.5, 0.75, 0.4571, 0.7904, 0.4531, 0.8293, 0.4413, 0.8651, 0.4222, 0.8965, 0.3965, 0.9222, 0.3651, 0.9413, 0.3293, 0.9531, 0.2904, 0.9571, 0.25, 0.9531, 0.2096, 0.9413, 0.1707, 0.9222, 0.1349, 0.8965, 0.1035, 0.8651, 0.07779, 0.8293, 0.05865, 0.7904, 0.04687, 0.75, 0.04289, 0.7096, 0.04687, 0.6707, 0.05865, 0.6349, 0.07779, 0.6035, 0.1035, 0.5778, 0.1349, 0.5587, 0.1707, 0.5469, 0.2096, 0.5429, 0.25, 0.5469, 0.2904, 0.5587, 0.3293, 0.5778, 0.3651, 0.6035, 0.3965, 0.6349, 0.4222, 0.6707, 0.4413, 0.7096, 0.4531, 0.7952, 0.4773, 0.75, 0.4818, 0.75, 0.49, 0.7968, 0.4854, 0.8387, 0.4641, 0.7952, 0.4773, 0.7968, 0.4854, 0.8418, 0.4717, 0.8788, 0.4427, 0.8387, 0.4641, 0.8418, 0.4717, 0.8833, 0.4496, 0.9139, 0.4139, 0.8788, 0.4427, 0.8833, 0.4496, 0.9197, 0.4197, 0.9427, 0.3788, 0.9139, 0.4139, 0.9197, 0.4197, 0.9496, 0.3833, 0.9641, 0.3387, 0.9427, 0.3788, 0.9496, 0.3833, 0.9717, 0.3418, 0.9773, 0.2952, 0.9641, 0.3387, 0.9717, 0.3418, 0.9854, 0.2968, 0.9818, 0.25, 0.9773, 0.2952, 0.9854, 0.2968, 0.99, 0.25, 0.9773, 0.2048, 0.9818, 0.25, 0.99, 0.25, 0.9854, 0.2032, 0.9641, 0.1613, 0.9773, 0.2048, 0.9854, 0.2032, 0.9717, 0.1582, 0.9427, 0.1212, 0.9641, 0.1613, 0.9717, 0.1582, 0.9496, 0.1167, 0.9139, 0.08611, 0.9427, 0.1212, 0.9496, 0.1167, 0.9197, 0.08029, 0.8788, 0.05728, 0.9139, 0.08611, 0.9197, 0.08029, 0.8833, 0.05045, 0.8387, 0.03586, 0.8788, 0.05728, 0.8833, 0.05045, 0.8418, 0.02827, 0.7952, 0.02267, 0.8387, 0.03586, 0.8418, 0.02827, 0.7968, 0.01461, 0.75, 0.01822, 0.7952, 0.02267, 0.7968, 0.01461, 0.75, 0.01, 0.7048, 0.02267, 0.75, 0.01822, 0.75, 0.01, 0.7032, 0.01461, 0.6613, 0.03586, 0.7048, 0.02267, 0.7032, 0.01461, 0.6582, 0.02827, 0.6212, 0.05728, 0.6613, 0.03586, 0.6582, 0.02827, 0.6167, 0.05045, 0.5861, 0.08611, 0.6212, 0.05728, 0.6167, 0.05045, 0.5803, 0.08029, 0.5573, 0.1212, 0.5861, 0.08611, 0.5803, 0.08029, 0.5504, 0.1167, 0.5359, 0.1613, 0.5573, 0.1212, 0.5504, 0.1167, 0.5283, 0.1582, 0.5227, 0.2048, 0.5359, 0.1613, 0.5283, 0.1582, 0.5146, 0.2032, 0.5182, 0.25, 0.5227, 0.2048, 0.5146, 0.2032, 0.51, 0.25, 0.5227, 0.2952, 0.5182, 0.25, 0.51, 0.25, 0.5146, 0.2968, 0.5359, 0.3387, 0.5227, 0.2952, 0.5146, 0.2968, 0.5283, 0.3418, 0.5573, 0.3788, 0.5359, 0.3387, 0.5283, 0.3418, 0.5504, 0.3833, 0.5861, 0.4139, 0.5573, 0.3788, 0.5504, 0.3833, 0.5803, 0.4197, 0.6212, 0.4427, 0.5861, 0.4139, 0.5803, 0.4197, 0.6167, 0.4496, 0.6613, 0.4641, 0.6212, 0.4427, 0.6167, 0.4496, 0.6582, 0.4717, 0.7048, 0.4773, 0.6613, 0.4641, 0.6582, 0.4717, 0.7032, 0.4854, 0.75, 0.4818, 0.7048, 0.4773, 0.7032, 0.4854, 0.75, 0.49, 0.75, 0.4571, 0.7096, 0.4531, 0.7069, 0.4666, 0.75, 0.4708, 0.7931, 0.03343, 0.8345, 0.04599, 0.8345, 0.04599, 0.7931, 0.03343, 0.7096, 0.4531, 0.6707, 0.4413, 0.6655, 0.454, 0.7069, 0.4666, 0.8345, 0.454, 0.7931, 0.4666, 0.7931, 0.4666, 0.8345, 0.454, 0.6707, 0.4413, 0.6349, 0.4222, 0.6273, 0.4336, 0.6655, 0.454, 0.5861, 0.4139, 0.6212, 0.4427, 0.6212, 0.4427, 0.5861, 0.4139, 0.6349, 0.4222, 0.6035, 0.3965, 0.5939, 0.4061, 0.6273, 0.4336, 0.7952, 0.02267, 0.75, 0.01822, 0.75, 0.01822, 0.7952, 0.02267, 0.6035, 0.3965, 0.5778, 0.3651, 0.5664, 0.3727, 0.5939, 0.4061, 0.8387, 0.4641, 0.8788, 0.4427, 0.8788, 0.4427, 0.8387, 0.4641, 0.5778, 0.3651, 0.5587, 0.3293, 0.546, 0.3345, 0.5664, 0.3727, 0.6273, 0.4336, 0.5939, 0.4061, 0.5939, 0.4061, 0.6273, 0.4336, 0.5587, 0.3293, 0.5469, 0.2904, 0.5334, 0.2931, 0.546, 0.3345, 0.75, 0.02918, 0.7931, 0.03343, 0.7931, 0.03343, 0.75, 0.02918, 0.5469, 0.2904, 0.5429, 0.25, 0.5292, 0.25, 0.5334, 0.2931, 0.8727, 0.4336, 0.8345, 0.454, 0.8345, 0.454, 0.8727, 0.4336, 0.5429, 0.25, 0.5469, 0.2096, 0.5334, 0.2069, 0.5292, 0.25, 0.6212, 0.4427, 0.6613, 0.4641, 0.6613, 0.4641, 0.6212, 0.4427, 0.5469, 0.2096, 0.5587, 0.1707, 0.546, 0.1655, 0.5334, 0.2069, 0.75, 0.01822, 0.7048, 0.02267, 0.7048, 0.02267, 0.75, 0.01822, 0.5587, 0.1707, 0.5778, 0.1349, 0.5664, 0.1273, 0.546, 0.1655, 0.8788, 0.4427, 0.9139, 0.4139, 0.9139, 0.4139, 0.8788, 0.4427, 0.5778, 0.1349, 0.6035, 0.1035, 0.5939, 0.09386, 0.5664, 0.1273, 0.6655, 0.454, 0.6273, 0.4336, 0.6273, 0.4336, 0.6655, 0.454, 0.6035, 0.1035, 0.6349, 0.07779, 0.6273, 0.0664, 0.5939, 0.09386, 0.7069, 0.03343, 0.75, 0.02918, 0.75, 0.02918, 0.7069, 0.03343, 0.6349, 0.07779, 0.6707, 0.05865, 0.6655, 0.04599, 0.6273, 0.0664, 0.9061, 0.4061, 0.8727, 0.4336, 0.8727, 0.4336, 0.9061, 0.4061, 0.6707, 0.05865, 0.7096, 0.04687, 0.7069, 0.03343, 0.6655, 0.04599, 0.6613, 0.4641, 0.7048, 0.4773, 0.7048, 0.4773, 0.6613, 0.4641, 0.7096, 0.04687, 0.75, 0.04289, 0.75, 0.02918, 0.7069, 0.03343, 0.7048, 0.02267, 0.6613, 0.03586, 0.6613, 0.03586, 0.7048, 0.02267, 0.75, 0.04289, 0.7904, 0.04687, 0.7931, 0.03343, 0.75, 0.02918, 0.9139, 0.4139, 0.9427, 0.3788, 0.9427, 0.3788, 0.9139, 0.4139, 0.7904, 0.04687, 0.8293, 0.05865, 0.8345, 0.04599, 0.7931, 0.03343, 0.7069, 0.4666, 0.6655, 0.454, 0.6655, 0.454, 0.7069, 0.4666, 0.8293, 0.05865, 0.8651, 0.07779, 0.8727, 0.0664, 0.8345, 0.04599, 0.6655, 0.04599, 0.7069, 0.03343, 0.7069, 0.03343, 0.6655, 0.04599, 0.8651, 0.07779, 0.8965, 0.1035, 0.9061, 0.09386, 0.8727, 0.0664, 0.9336, 0.3727, 0.9061, 0.4061, 0.9061, 0.4061, 0.9336, 0.3727, 0.8965, 0.1035, 0.9222, 0.1349, 0.9336, 0.1273, 0.9061, 0.09386, 0.7048, 0.4773, 0.75, 0.4818, 0.75, 0.4818, 0.7048, 0.4773, 0.9222, 0.1349, 0.9413, 0.1707, 0.954, 0.1655, 0.9336, 0.1273, 0.6613, 0.03586, 0.6212, 0.05728, 0.6212, 0.05728, 0.6613, 0.03586, 0.9413, 0.1707, 0.9531, 0.2096, 0.9666, 0.2069, 0.954, 0.1655, 0.9427, 0.3788, 0.9641, 0.3387, 0.9641, 0.3387, 0.9427, 0.3788, 0.9531, 0.2096, 0.9571, 0.25, 0.9708, 0.25, 0.9666, 0.2069, 0.75, 0.4708, 0.7069, 0.4666, 0.7069, 0.4666, 0.75, 0.4708, 0.9571, 0.25, 0.9531, 0.2904, 0.9666, 0.2931, 0.9708, 0.25, 0.6273, 0.0664, 0.6655, 0.04599, 0.6655, 0.04599, 0.6273, 0.0664, 0.9531, 0.2904, 0.9413, 0.3293, 0.954, 0.3345, 0.9666, 0.2931, 0.954, 0.3345, 0.9336, 0.3727, 0.9336, 0.3727, 0.954, 0.3345, 0.9413, 0.3293, 0.9222, 0.3651, 0.9336, 0.3727, 0.954, 0.3345, 0.6212, 0.05728, 0.5861, 0.08611, 0.5861, 0.08611, 0.6212, 0.05728, 0.9222, 0.3651, 0.8965, 0.3965, 0.9061, 0.4061, 0.9336, 0.3727, 0.9641, 0.3387, 0.9773, 0.2952, 0.9773, 0.2952, 0.9641, 0.3387, 0.8965, 0.3965, 0.8651, 0.4222, 0.8727, 0.4336, 0.9061, 0.4061, 0.5939, 0.09386, 0.6273, 0.0664, 0.6273, 0.0664, 0.5939, 0.09386, 0.8651, 0.4222, 0.8293, 0.4413, 0.8345, 0.454, 0.8727, 0.4336, 0.9666, 0.2931, 0.954, 0.3345, 0.954, 0.3345, 0.9666, 0.2931, 0.8293, 0.4413, 0.7904, 0.4531, 0.7931, 0.4666, 0.8345, 0.454, 0.5861, 0.08611, 0.5573, 0.1212, 0.5573, 0.1212, 0.5861, 0.08611, 0.7904, 0.4531, 0.75, 0.4571, 0.75, 0.4708, 0.7931, 0.4666, 0.9773, 0.2952, 0.9818, 0.25, 0.9818, 0.25, 0.9773, 0.2952, 0.75, 0.4708, 0.7069, 0.4666, 0.7048, 0.4773, 0.75, 0.4818, 0.7069, 0.4666, 0.6655, 0.454, 0.6613, 0.4641, 0.7048, 0.4773, 0.6655, 0.454, 0.6273, 0.4336, 0.6212, 0.4427, 0.6613, 0.4641, 0.6273, 0.4336, 0.5939, 0.4061, 0.5861, 0.4139, 0.6212, 0.4427, 0.5939, 0.4061, 0.5664, 0.3727, 0.5573, 0.3788, 0.5861, 0.4139, 0.5664, 0.3727, 0.546, 0.3345, 0.5359, 0.3387, 0.5573, 0.3788, 0.546, 0.3345, 0.5334, 0.2931, 0.5227, 0.2952, 0.5359, 0.3387, 0.5334, 0.2931, 0.5292, 0.25, 0.5182, 0.25, 0.5227, 0.2952, 0.5292, 0.25, 0.5334, 0.2069, 0.5227, 0.2048, 0.5182, 0.25, 0.5334, 0.2069, 0.546, 0.1655, 0.5359, 0.1613, 0.5227, 0.2048, 0.546, 0.1655, 0.5664, 0.1273, 0.5573, 0.1212, 0.5359, 0.1613, 0.5664, 0.1273, 0.5939, 0.09386, 0.5861, 0.08611, 0.5573, 0.1212, 0.5939, 0.09386, 0.6273, 0.0664, 0.6212, 0.05728, 0.5861, 0.08611, 0.6273, 0.0664, 0.6655, 0.04599, 0.6613, 0.03586, 0.6212, 0.05728, 0.6655, 0.04599, 0.7069, 0.03343, 0.7048, 0.02267, 0.6613, 0.03586, 0.7069, 0.03343, 0.75, 0.02918, 0.75, 0.01822, 0.7048, 0.02267, 0.75, 0.02918, 0.7931, 0.03343, 0.7952, 0.02267, 0.75, 0.01822, 0.7931, 0.03343, 0.8345, 0.04599, 0.8387, 0.03586, 0.7952, 0.02267, 0.8345, 0.04599, 0.8727, 0.0664, 0.8788, 0.05728, 0.8387, 0.03586, 0.8727, 0.0664, 0.9061, 0.09386, 0.9139, 0.08611, 0.8788, 0.05728, 0.9061, 0.09386, 0.9336, 0.1273, 0.9427, 0.1212, 0.9139, 0.08611, 0.9336, 0.1273, 0.954, 0.1655, 0.9641, 0.1613, 0.9427, 0.1212, 0.954, 0.1655, 0.9666, 0.2069, 0.9773, 0.2048, 0.9641, 0.1613, 0.9666, 0.2069, 0.9708, 0.25, 0.9818, 0.25, 0.9773, 0.2048, 0.9708, 0.25, 0.9666, 0.2931, 0.9773, 0.2952, 0.9818, 0.25, 0.9666, 0.2931, 0.954, 0.3345, 0.9641, 0.3387, 0.9773, 0.2952, 0.954, 0.3345, 0.9336, 0.3727, 0.9427, 0.3788, 0.9641, 0.3387, 0.9336, 0.3727, 0.9061, 0.4061, 0.9139, 0.4139, 0.9427, 0.3788, 0.9061, 0.4061, 0.8727, 0.4336, 0.8788, 0.4427, 0.9139, 0.4139, 0.8727, 0.4336, 0.8345, 0.454, 0.8387, 0.4641, 0.8788, 0.4427, 0.8345, 0.454, 0.7931, 0.4666, 0.7952, 0.4773, 0.8387, 0.4641, 0.7931, 0.4666, 0.75, 0.4708, 0.75, 0.4818, 0.7952, 0.4773, 0.5939, 0.4061, 0.5664, 0.3727, 0.5664, 0.3727, 0.5939, 0.4061, 0.7952, 0.4773, 0.8387, 0.4641, 0.8387, 0.4641, 0.7952, 0.4773, 0.8387, 0.03586, 0.7952, 0.02267, 0.7952, 0.02267, 0.8387, 0.03586, 0.5573, 0.3788, 0.5861, 0.4139, 0.5861, 0.4139, 0.5573, 0.3788, 0.7931, 0.4666, 0.75, 0.4708, 0.75, 0.4708, 0.7931, 0.4666, 0.8345, 0.04599, 0.8727, 0.0664, 0.8727, 0.0664, 0.8345, 0.04599, 0.5664, 0.3727, 0.546, 0.3345, 0.546, 0.3345, 0.5664, 0.3727, 0.75, 0.4818, 0.7952, 0.4773, 0.7952, 0.4773, 0.75, 0.4818, 0.8788, 0.05728, 0.8387, 0.03586, 0.8387, 0.03586, 0.8788, 0.05728, 0.5359, 0.3387, 0.5573, 0.3788, 0.5573, 0.3788, 0.5359, 0.3387, 0.8727, 0.0664, 0.9061, 0.09386, 0.9061, 0.09386, 0.8727, 0.0664, 0.546, 0.3345, 0.5334, 0.2931, 0.5334, 0.2931, 0.546, 0.3345, 0.9139, 0.08611, 0.8788, 0.05728, 0.8788, 0.05728, 0.9139, 0.08611, 0.5227, 0.2952, 0.5359, 0.3387, 0.5359, 0.3387, 0.5227, 0.2952, 0.9061, 0.09386, 0.9336, 0.1273, 0.9336, 0.1273, 0.9061, 0.09386, 0.5334, 0.2931, 0.5292, 0.25, 0.5292, 0.25, 0.5334, 0.2931, 0.9427, 0.1212, 0.9139, 0.08611, 0.9139, 0.08611, 0.9427, 0.1212, 0.5182, 0.25, 0.5227, 0.2952, 0.5227, 0.2952, 0.5182, 0.25, 0.9336, 0.1273, 0.954, 0.1655, 0.954, 0.1655, 0.9336, 0.1273, 0.5292, 0.25, 0.5334, 0.2069, 0.5334, 0.2069, 0.5292, 0.25, 0.9641, 0.1613, 0.9427, 0.1212, 0.9427, 0.1212, 0.9641, 0.1613, 0.5227, 0.2048, 0.5182, 0.25, 0.5182, 0.25, 0.5227, 0.2048, 0.954, 0.1655, 0.9666, 0.2069, 0.9666, 0.2069, 0.954, 0.1655, 0.5334, 0.2069, 0.546, 0.1655, 0.546, 0.1655, 0.5334, 0.2069, 0.9773, 0.2048, 0.9641, 0.1613, 0.9641, 0.1613, 0.9773, 0.2048, 0.5359, 0.1613, 0.5227, 0.2048, 0.5227, 0.2048, 0.5359, 0.1613, 0.9666, 0.2069, 0.9708, 0.25, 0.9708, 0.25, 0.9666, 0.2069, 0.546, 0.1655, 0.5664, 0.1273, 0.5664, 0.1273, 0.546, 0.1655, 0.9818, 0.25, 0.9773, 0.2048, 0.9773, 0.2048, 0.9818, 0.25, 0.5573, 0.1212, 0.5359, 0.1613, 0.5359, 0.1613, 0.5573, 0.1212, 0.9708, 0.25, 0.9666, 0.2931, 0.9666, 0.2931, 0.9708, 0.25, 0.5664, 0.1273, 0.5939, 0.09386, 0.5939, 0.09386, 0.5664, 0.1273])
me_cylinder_001.materials.append(mat_fragrancecanlid)
me_cylinder_001.update()
me_cylinder_006 = bpy.data.meshes.new('Cylinder.006')
me_cylinder_006.from_pydata([(4.843e-09, 0.6, -0.24), (4.843e-09, 0.6, 0.24), (0.1171, 0.5885, -0.24), (0.1171, 0.5885, 0.24), (0.2296, 0.5543, -0.24), (0.2296, 0.5543, 0.24), (0.3333, 0.4989, -0.24), (0.3333, 0.4989, 0.24), (0.4243, 0.4243, -0.24), (0.4243, 0.4243, 0.24), (0.4989, 0.3333, -0.24), (0.4989, 0.3333, 0.24), (0.5543, 0.2296, -0.24), (0.5543, 0.2296, 0.24), (0.5885, 0.1171, -0.24), (0.5885, 0.1171, 0.24), (0.6, 7.451e-10, -0.24), (0.6, 7.451e-10, 0.24), (0.5885, -0.1171, -0.24), (0.5885, -0.1171, 0.24), (0.5543, -0.2296, -0.24), (0.5543, -0.2296, 0.24), (0.4989, -0.3333, -0.24), (0.4989, -0.3333, 0.24), (0.4243, -0.4243, -0.24), (0.4243, -0.4243, 0.24), (0.3333, -0.4989, -0.24), (0.3333, -0.4989, 0.24), (0.2296, -0.5543, -0.24), (0.2296, -0.5543, 0.24), (0.1171, -0.5885, -0.24), (0.1171, -0.5885, 0.24), (4.843e-09, -0.6, -0.24), (4.843e-09, -0.6, 0.24), (-0.1171, -0.5885, -0.24), (-0.1171, -0.5885, 0.24), (-0.2296, -0.5543, -0.24), (-0.2296, -0.5543, 0.24), (-0.3333, -0.4989, -0.24), (-0.3333, -0.4989, 0.24), (-0.4243, -0.4243, -0.24), (-0.4243, -0.4243, 0.24), (-0.4989, -0.3333, -0.24), (-0.4989, -0.3333, 0.24), (-0.5543, -0.2296, -0.24), (-0.5543, -0.2296, 0.24), (-0.5885, -0.1171, -0.24), (-0.5885, -0.1171, 0.24), (-0.6, 7.451e-10, -0.24), (-0.6, 7.451e-10, 0.24), (-0.5885, 0.1171, -0.24), (-0.5885, 0.1171, 0.24), (-0.5543, 0.2296, -0.24), (-0.5543, 0.2296, 0.24), (-0.4989, 0.3333, -0.24), (-0.4989, 0.3333, 0.24), (-0.4243, 0.4243, -0.24), (-0.4243, 0.4243, 0.24), (-0.3333, 0.4989, -0.24), (-0.3333, 0.4989, 0.24), (-0.2296, 0.5543, -0.24), (-0.2296, 0.5543, 0.24), (-0.1171, 0.5885, -0.24), (-0.1171, 0.5885, 0.24)], [], [(0, 1, 3, 2), (2, 3, 5, 4), (4, 5, 7, 6), (6, 7, 9, 8), (8, 9, 11, 10), (10, 11, 13, 12), (12, 13, 15, 14), (14, 15, 17, 16), (16, 17, 19, 18), (18, 19, 21, 20), (20, 21, 23, 22), (22, 23, 25, 24), (24, 25, 27, 26), (26, 27, 29, 28), (28, 29, 31, 30), (30, 31, 33, 32), (32, 33, 35, 34), (34, 35, 37, 36), (36, 37, 39, 38), (38, 39, 41, 40), (40, 41, 43, 42), (42, 43, 45, 44), (44, 45, 47, 46), (46, 47, 49, 48), (48, 49, 51, 50), (50, 51, 53, 52), (52, 53, 55, 54), (54, 55, 57, 56), (56, 57, 59, 58), (58, 59, 61, 60), (3, 1, 63, 61, 59, 57, 55, 53, 51, 49, 47, 45, 43, 41, 39, 37, 35, 33, 31, 29, 27, 25, 23, 21, 19, 17, 15, 13, 11, 9, 7, 5), (60, 61, 63, 62), (62, 63, 1, 0), (0, 2, 4, 6, 8, 10, 12, 14, 16, 18, 20, 22, 24, 26, 28, 30, 32, 34, 36, 38, 40, 42, 44, 46, 48, 50, 52, 54, 56, 58, 60, 62)])
me_cylinder_006.polygons.foreach_set('use_smooth', [True] * 34)
_uv = me_cylinder_006.uv_layers.new(name='UVMap')
_uv.uv.foreach_set('vector', [1.0, 0.5, 1.0, 1.0, 0.9688, 1.0, 0.9688, 0.5, 0.9688, 0.5, 0.9688, 1.0, 0.9375, 1.0, 0.9375, 0.5, 0.9375, 0.5, 0.9375, 1.0, 0.9062, 1.0, 0.9062, 0.5, 0.9062, 0.5, 0.9062, 1.0, 0.875, 1.0, 0.875, 0.5, 0.875, 0.5, 0.875, 1.0, 0.8438, 1.0, 0.8438, 0.5, 0.8438, 0.5, 0.8438, 1.0, 0.8125, 1.0, 0.8125, 0.5, 0.8125, 0.5, 0.8125, 1.0, 0.7812, 1.0, 0.7812, 0.5, 0.7812, 0.5, 0.7812, 1.0, 0.75, 1.0, 0.75, 0.5, 0.75, 0.5, 0.75, 1.0, 0.7188, 1.0, 0.7188, 0.5, 0.7188, 0.5, 0.7188, 1.0, 0.6875, 1.0, 0.6875, 0.5, 0.6875, 0.5, 0.6875, 1.0, 0.6562, 1.0, 0.6562, 0.5, 0.6562, 0.5, 0.6562, 1.0, 0.625, 1.0, 0.625, 0.5, 0.625, 0.5, 0.625, 1.0, 0.5938, 1.0, 0.5938, 0.5, 0.5938, 0.5, 0.5938, 1.0, 0.5625, 1.0, 0.5625, 0.5, 0.5625, 0.5, 0.5625, 1.0, 0.5312, 1.0, 0.5312, 0.5, 0.5312, 0.5, 0.5312, 1.0, 0.5, 1.0, 0.5, 0.5, 0.5, 0.5, 0.5, 1.0, 0.4688, 1.0, 0.4688, 0.5, 0.4688, 0.5, 0.4688, 1.0, 0.4375, 1.0, 0.4375, 0.5, 0.4375, 0.5, 0.4375, 1.0, 0.4062, 1.0, 0.4062, 0.5, 0.4062, 0.5, 0.4062, 1.0, 0.375, 1.0, 0.375, 0.5, 0.375, 0.5, 0.375, 1.0, 0.3438, 1.0, 0.3438, 0.5, 0.3438, 0.5, 0.3438, 1.0, 0.3125, 1.0, 0.3125, 0.5, 0.3125, 0.5, 0.3125, 1.0, 0.2812, 1.0, 0.2812, 0.5, 0.2812, 0.5, 0.2812, 1.0, 0.25, 1.0, 0.25, 0.5, 0.25, 0.5, 0.25, 1.0, 0.2188, 1.0, 0.2188, 0.5, 0.2188, 0.5, 0.2188, 1.0, 0.1875, 1.0, 0.1875, 0.5, 0.1875, 0.5, 0.1875, 1.0, 0.1562, 1.0, 0.1562, 0.5, 0.1562, 0.5, 0.1562, 1.0, 0.125, 1.0, 0.125, 0.5, 0.125, 0.5, 0.125, 1.0, 0.09375, 1.0, 0.09375, 0.5, 0.09375, 0.5, 0.09375, 1.0, 0.0625, 1.0, 0.0625, 0.5, 0.2968, 0.4854, 0.25, 0.49, 0.2032, 0.4854, 0.1582, 0.4717, 0.1167, 0.4496, 0.08029, 0.4197, 0.05045, 0.3833, 0.02827, 0.3418, 0.01461, 0.2968, 0.01, 0.25, 0.01461, 0.2032, 0.02827, 0.1582, 0.05045, 0.1167, 0.08029, 0.08029, 0.1167, 0.05045, 0.1582, 0.02827, 0.2032, 0.01461, 0.25, 0.01, 0.2968, 0.01461, 0.3418, 0.02827, 0.3833, 0.05045, 0.4197, 0.08029, 0.4496, 0.1167, 0.4717, 0.1582, 0.4854, 0.2032, 0.49, 0.25, 0.4854, 0.2968, 0.4717, 0.3418, 0.4496, 0.3833, 0.4197, 0.4197, 0.3833, 0.4496, 0.3418, 0.4717, 0.0625, 0.5, 0.0625, 1.0, 0.03125, 1.0, 0.03125, 0.5, 0.03125, 0.5, 0.03125, 1.0, 0.0, 1.0, 0.0, 0.5, 0.75, 0.49, 0.7968, 0.4854, 0.8418, 0.4717, 0.8833, 0.4496, 0.9197, 0.4197, 0.9496, 0.3833, 0.9717, 0.3418, 0.9854, 0.2968, 0.99, 0.25, 0.9854, 0.2032, 0.9717, 0.1582, 0.9496, 0.1167, 0.9197, 0.08029, 0.8833, 0.05045, 0.8418, 0.02827, 0.7968, 0.01461, 0.75, 0.01, 0.7032, 0.01461, 0.6582, 0.02827, 0.6167, 0.05045, 0.5803, 0.08029, 0.5504, 0.1167, 0.5283, 0.1582, 0.5146, 0.2032, 0.51, 0.25, 0.5146, 0.2968, 0.5283, 0.3418, 0.5504, 0.3833, 0.5803, 0.4197, 0.6167, 0.4496, 0.6582, 0.4717, 0.7032, 0.4854])
me_cylinder_006.materials.append(mat_fragrancecore)
me_cylinder_006.update()
me_beziercurve = bpy.data.meshes.new('BezierCurve')
me_beziercurve.from_pydata([(0.9, 0.0, 0.0), (0.8885, 0.08526, 0.000235), (0.8561, 0.1475, 0.0008547), (0.8061, 0.1889, 0.001731), (0.7418, 0.2119, 0.002735), (0.6663, 0.2185, 0.003739), (0.583, 0.2112, 0.004615), (0.4951, 0.1922, 0.005235), (0.4058, 0.1636, 0.00547), (0.3184, 0.1279, 0.005192), (0.2361, 0.08719, 0.004273), (0.1622, 0.04381, 0.002585), (0.1, 0.0, 0.0), (-0.9, 0.0, 0.0), (-0.8885, 0.08526, 0.000235), (-0.8561, 0.1475, 0.0008547), (-0.8061, 0.1889, 0.001731), (-0.7418, 0.2119, 0.002735), (-0.6663, 0.2185, 0.003739), (-0.583, 0.2112, 0.004615), (-0.4951, 0.1922, 0.005235), (-0.4058, 0.1636, 0.00547), (-0.3184, 0.1279, 0.005192), (-0.2361, 0.08719, 0.004273), (-0.1622, 0.04381, 0.002585), (-0.1, 0.0, 0.0), (0.8885, -0.08526, 0.000235), (0.8561, -0.1475, 0.0008547), (0.8061, -0.1889, 0.001731), (0.7418, -0.2119, 0.002735), (0.6663, -0.2185, 0.003739), (0.583, -0.2112, 0.004615), (0.4951, -0.1922, 0.005235), (0.4058, -0.1636, 0.00547), (0.3184, -0.1279, 0.005192), (0.2361, -0.08719, 0.004273), (0.1622, -0.04381, 0.002585), (-0.8885, -0.08526, 0.000235), (-0.8561, -0.1475, 0.0008547), (-0.8061, -0.1889, 0.001731), (-0.7418, -0.2119, 0.002735), (-0.6663, -0.2185, 0.003739), (-0.583, -0.2112, 0.004615), (-0.4951, -0.1922, 0.005235), (-0.4058, -0.1636, 0.00547), (-0.3184, -0.1279, 0.005192), (-0.2361, -0.08719, 0.004273), (-0.1622, -0.04381, 0.002585), (0.9, 0.0, 1.0), (0.8885, 0.08526, 1.0), (0.8561, 0.1475, 1.001), (0.8061, 0.1889, 1.002), (0.7418, 0.2119, 1.003), (0.6663, 0.2185, 1.004), (0.583, 0.2112, 1.005), (0.4951, 0.1922, 1.005), (0.4058, 0.1636, 1.005), (0.3184, 0.1279, 1.005), (0.2361, 0.08719, 1.004), (0.1622, 0.04381, 1.003), (0.1, 0.0, 1.0), (-0.9, 0.0, 1.0), (-0.8885, 0.08526, 1.0), (-0.8561, 0.1475, 1.001), (-0.8061, 0.1889, 1.002), (-0.7418, 0.2119, 1.003), (-0.6663, 0.2185, 1.004), (-0.583, 0.2112, 1.005), (-0.4951, 0.1922, 1.005), (-0.4058, 0.1636, 1.005), (-0.3184, 0.1279, 1.005), (-0.2361, 0.08719, 1.004), (-0.1622, 0.04381, 1.003), (-0.1, 0.0, 1.0), (0.8885, -0.08526, 1.0), (0.8561, -0.1475, 1.001), (0.8061, -0.1889, 1.002), (0.7418, -0.2119, 1.003), (0.6663, -0.2185, 1.004), (0.583, -0.2112, 1.005), (0.4951, -0.1922, 1.005), (0.4058, -0.1636, 1.005), (0.3184, -0.1279, 1.005), (0.2361, -0.08719, 1.004), (0.1622, -0.04381, 1.003), (-0.8885, -0.08526, 1.0), (-0.8561, -0.1475, 1.001), (-0.8061, -0.1889, 1.002), (-0.7418, -0.2119, 1.003), (-0.6663, -0.2185, 1.004), (-0.583, -0.2112, 1.005), (-0.4951, -0.1922, 1.005), (-0.4058, -0.1636, 1.005), (-0.3184, -0.1279, 1.005), (-0.2361, -0.08719, 1.004), (-0.1622, -0.04381, 1.003), (-5.96e-08, 0.9, 5.96e-08), (-0.08526, 0.8885, 0.0002351), (-0.1475, 0.8561, 0.0008547), (-0.1889, 0.8061, 0.001731), (-0.2119, 0.7418, 0.002735), (-0.2185, 0.6663, 0.003739), (-0.2112, 0.583, 0.004615), (-0.1922, 0.4951, 0.005235), (-0.1636, 0.4058, 0.00547), (-0.1279, 0.3184, 0.005192), (-0.08719, 0.2361, 0.004273), (-0.04381, 0.1622, 0.002585), (-2.235e-08, 0.1, 5.96e-08), (0.0, -0.9, 5.96e-08), (-0.08526, -0.8885, 0.0002351), (-0.1475, -0.8561, 0.0008547), (-0.1889, -0.8061, 0.001731), (-0.2119, -0.7418, 0.002735), (-0.2185, -0.6663, 0.003739), (-0.2112, -0.583, 0.004615), (-0.1922, -0.4951, 0.005235), (-0.1636, -0.4058, 0.00547), (-0.1279, -0.3184, 0.005192), (-0.08719, -0.2361, 0.004273), (-0.04381, -0.1622, 0.002585), (-1.49e-08, -0.1, 5.96e-08), (0.08526, 0.8885, 0.0002351), (0.1475, 0.8561, 0.0008547), (0.1889, 0.8061, 0.001731), (0.2119, 0.7418, 0.002735), (0.2185, 0.6663, 0.003739), (0.2112, 0.583, 0.004615), (0.1922, 0.4951, 0.005235), (0.1636, 0.4058, 0.00547), (0.1279, 0.3184, 0.005192), (0.08719, 0.2361, 0.004273), (0.04381, 0.1622, 0.002585), (0.08526, -0.8885, 0.0002351), (0.1475, -0.8561, 0.0008547), (0.1889, -0.8061, 0.001731), (0.2119, -0.7418, 0.002735), (0.2185, -0.6663, 0.003739), (0.2112, -0.583, 0.004615), (0.1922, -0.4951, 0.005235), (0.1636, -0.4058, 0.00547), (0.1279, -0.3184, 0.005192), (0.08719, -0.2361, 0.004273), (0.04381, -0.1622, 0.002585), (-5.96e-08, 0.9, 1.0), (-0.08526, 0.8885, 1.0), (-0.1475, 0.8561, 1.001), (-0.1889, 0.8061, 1.002), (-0.2119, 0.7418, 1.003), (-0.2185, 0.6663, 1.004), (-0.2112, 0.583, 1.005), (-0.1922, 0.4951, 1.005), (-0.1636, 0.4058, 1.005), (-0.1279, 0.3184, 1.005), (-0.08719, 0.2361, 1.004), (-0.04381, 0.1622, 1.003), (-2.235e-08, 0.1, 1.0), (0.0, -0.9, 1.0), (-0.08526, -0.8885, 1.0), (-0.1475, -0.8561, 1.001), (-0.1889, -0.8061, 1.002), (-0.2119, -0.7418, 1.003), (-0.2185, -0.6663, 1.004), (-0.2112, -0.583, 1.005), (-0.1922, -0.4951, 1.005), (-0.1636, -0.4058, 1.005), (-0.1279, -0.3184, 1.005), (-0.08719, -0.2361, 1.004), (-0.04381, -0.1622, 1.003), (-1.49e-08, -0.1, 1.0), (0.08526, 0.8885, 1.0), (0.1475, 0.8561, 1.001), (0.1889, 0.8061, 1.002), (0.2119, 0.7418, 1.003), (0.2185, 0.6663, 1.004), (0.2112, 0.583, 1.005), (0.1922, 0.4951, 1.005), (0.1636, 0.4058, 1.005), (0.1279, 0.3184, 1.005), (0.08719, 0.2361, 1.004), (0.04381, 0.1622, 1.003), (0.08526, -0.8885, 1.0), (0.1475, -0.8561, 1.001), (0.1889, -0.8061, 1.002), (0.2119, -0.7418, 1.003), (0.2185, -0.6663, 1.004), (0.2112, -0.583, 1.005), (0.1922, -0.4951, 1.005), (0.1636, -0.4058, 1.005), (0.1279, -0.3184, 1.005), (0.08719, -0.2361, 1.004), (0.04381, -0.1622, 1.003)], [], [(19, 67, 68, 20), (45, 46, 94, 93), (5, 6, 54, 53), (33, 81, 82, 34), (20, 68, 69, 21), (46, 47, 95, 94), (6, 7, 55, 54), (34, 82, 83, 35), (21, 69, 70, 22), (47, 25, 73, 95), (7, 8, 56, 55), (35, 83, 84, 36), (22, 70, 71, 23), (8, 9, 57, 56), (36, 84, 60, 12), (23, 71, 72, 24), (9, 10, 58, 57), (13, 37, 85, 61), (24, 72, 73, 25), (10, 11, 59, 58), (37, 38, 86, 85), (0, 48, 74, 26), (11, 12, 60, 59), (38, 39, 87, 86), (26, 74, 75, 27), (13, 61, 62, 14), (39, 40, 88, 87), (27, 75, 76, 28), (14, 62, 63, 15), (40, 41, 89, 88), (0, 1, 49, 48), (28, 76, 77, 29), (15, 63, 64, 16), (41, 42, 90, 89), (1, 2, 50, 49), (29, 77, 78, 30), (16, 64, 65, 17), (42, 43, 91, 90), (2, 3, 51, 50), (30, 78, 79, 31), (17, 65, 66, 18), (43, 44, 92, 91), (3, 4, 52, 51), (31, 79, 80, 32), (18, 66, 67, 19), (44, 45, 93, 92), (4, 5, 53, 52), (32, 80, 81, 33), (115, 163, 164, 116), (141, 142, 190, 189), (101, 102, 150, 149), (129, 177, 178, 130), (116, 164, 165, 117), (142, 143, 191, 190), (102, 103, 151, 150), (130, 178, 179, 131), (117, 165, 166, 118), (143, 121, 169, 191), (103, 104, 152, 151), (131, 179, 180, 132), (118, 166, 167, 119), (104, 105, 153, 152), (132, 180, 156, 108), (119, 167, 168, 120), (105, 106, 154, 153), (109, 133, 181, 157), (120, 168, 169, 121), (106, 107, 155, 154), (133, 134, 182, 181), (96, 144, 170, 122), (107, 108, 156, 155), (134, 135, 183, 182), (122, 170, 171, 123), (109, 157, 158, 110), (135, 136, 184, 183), (123, 171, 172, 124), (110, 158, 159, 111), (136, 137, 185, 184), (96, 97, 145, 144), (124, 172, 173, 125), (111, 159, 160, 112), (137, 138, 186, 185), (97, 98, 146, 145), (125, 173, 174, 126), (112, 160, 161, 113), (138, 139, 187, 186), (98, 99, 147, 146), (126, 174, 175, 127), (113, 161, 162, 114), (139, 140, 188, 187), (99, 100, 148, 147), (127, 175, 176, 128), (114, 162, 163, 115), (140, 141, 189, 188), (100, 101, 149, 148), (128, 176, 177, 129), (49, 50, 51, 52, 53, 54, 55, 56, 57, 58, 59, 60, 84, 83, 82, 81, 80, 79, 78, 77, 76, 75, 74, 48), (158, 157, 181, 182, 183, 184, 185, 186, 187, 188, 189, 190, 191, 169, 168, 167, 166, 165, 164, 163, 162, 161, 160, 159), (62, 61, 85, 86, 87, 88, 89, 90, 91, 92, 93, 94, 95, 73, 72, 71, 70, 69, 68, 67, 66, 65, 64, 63), (145, 146, 147, 148, 149, 150, 151, 152, 153, 154, 155, 156, 180, 179, 178, 177, 176, 175, 174, 173, 172, 171, 170, 144), (96, 122, 123, 124, 125, 126, 127, 128, 129, 130, 131, 132, 108, 107, 106, 105, 104, 103, 102, 101, 100, 99, 98, 97), (14, 15, 16, 17, 18, 19, 20, 21, 22, 23, 24, 25, 47, 46, 45, 44, 43, 42, 41, 40, 39, 38, 37, 13), (109, 110, 111, 112, 113, 114, 115, 116, 117, 118, 119, 120, 121, 143, 142, 141, 140, 139, 138, 137, 136, 135, 134, 133), (1, 0, 26, 27, 28, 29, 30, 31, 32, 33, 34, 35, 36, 12, 11, 10, 9, 8, 7, 6, 5, 4, 3, 2)])
me_beziercurve.polygons.foreach_set('use_smooth', [True] * 104)
_uv = me_beziercurve.uv_layers.new(name='UVMap')
_uv.uv.foreach_set('vector', [0.0, 0.0, 0.0, 0.0, 0.0, 0.0, 0.0, 0.0, 0.0, 0.0, 0.0, 0.0, 0.0, 0.0, 0.0, 0.0, 0.0, 0.0, 0.0, 0.0, 0.0, 0.0, 0.0, 0.0, 0.0, 0.0, 0.0, 0.0, 0.0, 0.0, 0.0, 0.0, 0.0, 0.0, 0.0, 0.0, 0.0, 0.0, 0.0, 0.0, 0.0, 0.0, 0.0, 0.0, 0.0, 0.0, 0.0, 0.0, 0.0, 0.0, 0.0, 0.0, 0.0, 0.0, 0.0, 0.0, 0.0, 0.0, 0.0, 0.0, 0.0, 0.0, 0.0, 0.0, 0.0, 0.0, 0.0, 0.0, 0.0, 0.0, 0.0, 0.0, 0.0, 0.0, 0.0, 0.0, 0.0, 0.0, 0.0, 0.0, 0.0, 0.0, 0.0, 0.0, 0.0, 0.0, 0.0, 0.0, 0.0, 0.0, 0.0, 0.0, 0.0, 0.0, 0.0, 0.0, 0.0, 0.0, 0.0, 0.0, 0.0, 0.0, 0.0, 0.0, 0.0, 0.0, 0.0, 0.0, 0.0, 0.0, 0.0, 0.0, 0.0, 0.0, 0.0, 0.0, 0.0, 0.0, 0.0, 0.0, 0.0, 0.0, 0.0, 0.0, 0.0, 0.0, 0.0, 0.0, 0.0, 0.0, 0.0, 0.0, 0.0, 0.0, 0.0, 0.0, 0.0, 0.0, 0.0, 0.0, 0.0, 0.0, 0.0, 0.0, 0.0, 0.0, 0.0, 0.0, 0.0, 0.0, 0.0, 0.0, 0.0, 0.0, 0.0, 0.0, 0.0, 0.0, 0.0, 0.0, 0.0, 0.0, 0.0, 0.0, 0.0, 0.0, 0.0, 0.0, 0.0, 0.0, 0.0, 0.0, 0.0, 0.0, 0.0, 0.0, 0.0, 0.0, 0.0, 0.0, 0.0, 0.0, 0.0, 0.0, 0.0, 0.0, 0.0, 0.0, 0.0, 0.0, 0.0, 0.0, 0.0, 0.0, 0.0, 0.0, 0.0, 0.0, 0.0, 0.0, 0.0, 0.0, 0.0, 0.0, 0.0, 0.0, 0.0, 0.0, 0.0, 0.0, 0.0, 0.0, 0.0, 0.0, 0.0, 0.0, 0.0, 0.0, 0.0, 0.0, 0.0, 0.0, 0.0, 0.0, 0.0, 0.0, 0.0, 0.0, 0.0, 0.0, 0.0, 0.0, 0.0, 0.0, 0.0, 0.0, 0.0, 0.0, 0.0, 0.0, 0.0, 0.0, 0.0, 0.0, 0.0, 0.0, 0.0, 0.0, 0.0, 0.0, 0.0, 0.0, 0.0, 0.0, 0.0, 0.0, 0.0, 0.0, 0.0, 0.0, 0.0, 0.0, 0.0, 0.0, 0.0, 0.0, 0.0, 0.0, 0.0, 0.0, 0.0, 0.0, 0.0, 0.0, 0.0, 0.0, 0.0, 0.0, 0.0, 0.0, 0.0, 0.0, 0.0, 0.0, 0.0, 0.0, 0.0, 0.0, 0.0, 0.0, 0.0, 0.0, 0.0, 0.0, 0.0, 0.0, 0.0, 0.0, 0.0, 0.0, 0.0, 0.0, 0.0, 0.0, 0.0, 0.0, 0.0, 0.0, 0.0, 0.0, 0.0, 0.0, 0.0, 0.0, 0.0, 0.0, 0.0, 0.0, 0.0, 0.0, 0.0, 0.0, 0.0, 0.0, 0.0, 0.0, 0.0, 0.0, 0.0, 0.0, 0.0, 0.0, 0.0, 0.0, 0.0, 0.0, 0.0, 0.0, 0.0, 0.0, 0.0, 0.0, 0.0, 0.0, 0.0, 0.0, 0.0, 0.0, 0.0, 0.0, 0.0, 0.0, 0.0, 0.0, 0.0, 0.0, 0.0, 0.0, 0.0, 0.0, 0.0, 0.0, 0.0, 0.0, 0.0, 0.0, 0.0, 0.0, 0.0, 0.0, 0.0, 0.0, 0.0, 0.0, 0.0, 0.0, 0.0, 0.0, 0.0, 0.0, 0.0, 0.0, 0.0, 0.0, 0.0, 0.0, 0.0, 0.0, 0.0, 0.0, 0.0, 0.0, 0.0, 0.0, 0.0, 0.0, 0.0, 0.0, 0.0, 0.0, 0.0, 0.0, 0.0, 0.0, 0.0, 0.0, 0.0, 0.0, 0.0, 0.0, 0.0, 0.0, 0.0, 0.0, 0.0, 0.0, 0.0, 0.0, 0.0, 0.0, 0.0, 0.0, 0.0, 0.0, 0.0, 0.0, 0.0, 0.0, 0.0, 0.0, 0.0, 0.0, 0.0, 0.0, 0.0, 0.0, 0.0, 0.0, 0.0, 0.0, 0.0, 0.0, 0.0, 0.0, 0.0, 0.0, 0.0, 0.0, 0.0, 0.0, 0.0, 0.0, 0.0, 0.0, 0.0, 0.0, 0.0, 0.0, 0.0, 0.0, 0.0, 0.0, 0.0, 0.0, 0.0, 0.0, 0.0, 0.0, 0.0, 0.0, 0.0, 0.0, 0.0, 0.0, 0.0, 0.0, 0.0, 0.0, 0.0, 0.0, 0.0, 0.0, 0.0, 0.0, 0.0, 0.0, 0.0, 0.0, 0.0, 0.0, 0.0, 0.0, 0.0, 0.0, 0.0, 0.0, 0.0, 0.0, 0.0, 0.0, 0.0, 0.0, 0.0, 0.0, 0.0, 0.0, 0.0, 0.0, 0.0, 0.0, 0.0, 0.0, 0.0, 0.0, 0.0, 0.0, 0.0, 0.0, 0.0, 0.0, 0.0, 0.0, 0.0, 0.0, 0.0, 0.0, 0.0, 0.0, 0.0, 0.0, 0.0, 0.0, 0.0, 0.0, 0.0, 0.0, 0.0, 0.0, 0.0, 0.0, 0.0, 0.0, 0.0, 0.0, 0.0, 0.0, 0.0, 0.0, 0.0, 0.0, 0.0, 0.0, 0.0, 0.0, 0.0, 0.0, 0.0, 0.0, 0.0, 0.0, 0.0, 0.0, 0.0, 0.0, 0.0, 0.0, 0.0, 0.0, 0.0, 0.0, 0.0, 0.0, 0.0, 0.0, 0.0, 0.0, 0.0, 0.0, 0.0, 0.0, 0.0, 0.0, 0.0, 0.0, 0.0, 0.0, 0.0, 0.0, 0.0, 0.0, 0.0, 0.0, 0.0, 0.0, 0.0, 0.0, 0.0, 0.0, 0.0, 0.0, 0.0, 0.0, 0.0, 0.0, 0.0, 0.0, 0.0, 0.0, 0.0, 0.0, 0.0, 0.0, 0.0, 0.0, 0.0, 0.0, 0.0, 0.0, 0.0, 0.0, 0.0, 0.0, 0.0, 0.0, 0.0, 0.0, 0.0, 0.0, 0.0, 0.0, 0.0, 0.0, 0.0, 0.0, 0.0, 0.0, 0.0, 0.0, 0.0, 0.0, 0.0, 0.0, 0.0, 0.0, 0.0, 0.0, 0.0, 0.0, 0.0, 0.0, 0.0, 0.0, 0.0, 0.0, 0.0, 0.0, 0.0, 0.0, 0.0, 0.0, 0.0, 0.0, 0.0, 0.0, 0.0, 0.0, 0.0, 0.0, 0.0, 0.0, 0.0, 0.0, 0.0, 0.0, 0.0, 0.0, 0.0, 0.0, 0.0, 0.0, 0.0, 0.0, 0.0, 0.0, 0.0, 0.0, 0.0, 0.0, 0.0, 0.0, 0.0, 0.0, 0.0, 0.0, 0.0, 0.0, 0.0, 0.0, 0.0, 0.0, 0.0, 0.0, 0.0, 0.0, 0.0, 0.0, 0.0, 0.0, 0.0, 0.0, 0.0, 0.0, 0.0, 0.0, 0.0, 0.0, 0.0, 0.0, 0.0, 0.0, 0.0, 0.0, 0.0, 0.0, 0.0, 0.0, 0.0, 0.0, 0.0, 0.0, 0.0, 0.0, 0.0, 0.0, 0.0, 0.0, 0.0, 0.0, 0.0, 0.0, 0.0, 0.0, 0.0, 0.0, 0.0, 0.0, 0.0, 0.0, 0.0, 0.0, 0.0, 0.0, 0.0, 0.0, 0.0, 0.0, 0.0, 0.0, 0.0, 0.0, 0.0, 0.0, 0.0, 0.0, 0.0, 0.0, 0.0, 0.0, 0.0, 0.0, 0.0, 0.0, 0.0, 0.0, 0.0, 0.0, 0.0, 0.0, 0.0, 0.0, 0.0, 0.0, 0.0, 0.0, 0.0, 0.0, 0.0, 0.0, 0.0, 0.0, 0.0, 0.0, 0.0, 0.0, 0.0, 0.0, 0.0, 0.0, 0.0, 0.0, 0.0, 0.0, 0.0, 0.0, 0.0, 0.0, 0.0, 0.0, 0.0, 0.0, 0.0, 0.0, 0.0, 0.0, 0.0, 0.0, 0.0, 0.0, 0.0, 0.0, 0.0, 0.0, 0.0, 0.0, 0.0, 0.0, 0.0, 0.0, 0.0, 0.0, 0.0, 0.0, 0.0, 0.0, 0.0, 0.0, 0.0, 0.0, 0.0, 0.0, 0.0, 0.0, 0.0, 0.0, 0.0, 0.0, 0.0, 0.0, 0.0, 0.0, 0.0, 0.0, 0.0, 0.0, 0.0, 0.0, 0.0, 0.0, 0.0, 0.0, 0.0, 0.0, 0.0, 0.0, 0.0, 0.0, 0.0, 0.0, 0.0, 0.0, 0.0, 0.0, 0.0, 0.0, 0.0, 0.0, 0.0, 0.0, 0.0, 0.0, 0.0, 0.0, 0.0, 0.0, 0.0, 0.0, 0.0, 0.0, 0.0, 0.0, 0.0, 0.0, 0.0, 0.0, 0.0, 0.0, 0.0, 0.0, 0.0, 0.0, 0.0, 0.0, 0.0, 0.0, 0.0, 0.0, 0.0, 0.0, 0.0, 0.0, 0.0, 0.0, 0.0, 0.0, 0.0, 0.0, 0.0, 0.0, 0.0, 0.0, 0.0, 0.0, 0.0, 0.0, 0.0, 0.0, 0.0, 0.0, 0.0, 0.0, 0.0, 0.0, 0.0, 0.0, 0.0, 0.0, 0.0, 0.0, 0.0, 0.0, 0.0, 0.0, 0.0, 0.0, 0.0, 0.0, 0.0, 0.0, 0.0, 0.0, 0.0, 0.0, 0.0, 0.0, 0.0, 0.0, 0.0, 0.0, 0.0, 0.0, 0.0, 0.0, 0.0, 0.0, 0.0, 0.0, 0.0, 0.0, 0.0, 0.0, 0.0, 0.0, 0.0, 0.0, 0.0, 0.0, 0.0, 0.0, 0.0, 0.0, 0.0, 0.0, 0.0, 0.0, 0.0, 0.0, 0.0, 0.0, 0.0, 0.0, 0.0, 0.0, 0.0, 0.0, 0.0, 0.0, 0.0, 0.0, 0.0, 0.0, 0.0, 0.0, 0.0, 0.0, 0.0, 0.0, 0.0, 0.0, 0.0, 0.0, 0.0, 0.0, 0.0, 0.0, 0.0, 0.0, 0.0, 0.0, 0.0, 0.0, 0.0, 0.0, 0.0, 0.0, 0.0, 0.0, 0.0, 0.0, 0.0, 0.0, 0.0, 0.0, 0.0, 0.0, 0.0, 0.0, 0.0, 0.0, 0.0, 0.0, 0.0, 0.0, 0.0, 0.0, 0.0, 0.0, 0.0, 0.0, 0.0, 0.0, 0.0, 0.0, 0.0, 0.0, 0.0, 0.0, 0.0, 0.0, 0.0, 0.0, 0.0, 0.0, 0.0, 0.0, 0.0, 0.0, 0.0, 0.0, 0.0, 0.0, 0.0, 0.0, 0.0, 0.0, 0.0, 0.0, 0.0, 0.0, 0.0, 0.0, 0.0, 0.0, 0.0, 0.0, 0.0, 0.0, 0.0, 0.0, 0.0, 0.0, 0.0, 0.0, 0.0, 0.0, 0.0, 0.0, 0.0, 0.0, 0.0, 0.0, 0.0, 0.0, 0.0, 0.0, 0.0, 0.0, 0.0, 0.0, 0.0, 0.0, 0.0, 0.0, 0.0, 0.0, 0.0, 0.0, 0.0, 0.0, 0.0, 0.0, 0.0, 0.0, 0.0, 0.0, 0.0, 0.0, 0.0, 0.0, 0.0, 0.0, 0.0, 0.0, 0.0, 0.0, 0.0, 0.0, 0.0, 0.0, 0.0, 0.0, 0.0, 0.0, 0.0, 0.0, 0.0, 0.0, 0.0, 0.0, 0.0, 0.0, 0.0, 0.0])
me_beziercurve.auto_texspace = False
me_beziercurve.update()
me_cylinder_002 = bpy.data.meshes.new('Cylinder.002')
me_cylinder_002.from_pydata([(1.701e-08, 0.18, -0.18), (1.701e-08, 0.18, 0.18), (0.03512, 0.1765, -0.18), (0.03512, 0.1765, 0.18), (0.06888, 0.1663, -0.18), (0.06888, 0.1663, 0.18), (0.1, 0.1497, -0.18), (0.1, 0.1497, 0.18), (0.1273, 0.1273, -0.18), (0.1273, 0.1273, 0.18), (0.1497, 0.1, -0.18), (0.1497, 0.1, 0.18), (0.1663, 0.06888, -0.18), (0.1663, 0.06888, 0.18), (0.1765, 0.03512, -0.18), (0.1765, 0.03512, 0.18), (0.18, -1.114e-08, -0.18), (0.18, -1.114e-08, 0.18), (0.1765, -0.03512, -0.18), (0.1765, -0.03512, 0.18), (0.1663, -0.06888, -0.18), (0.1663, -0.06888, 0.18), (0.1497, -0.1, -0.18), (0.1497, -0.1, 0.18), (0.1273, -0.1273, -0.18), (0.1273, -0.1273, 0.18), (0.1, -0.1497, -0.18), (0.1, -0.1497, 0.18), (0.06888, -0.1663, -0.18), (0.06888, -0.1663, 0.18), (0.03512, -0.1765, -0.18), (0.03512, -0.1765, 0.18), (1.701e-08, -0.18, -0.18), (1.701e-08, -0.18, 0.18), (-0.03512, -0.1765, -0.18), (-0.03512, -0.1765, 0.18), (-0.06888, -0.1663, -0.18), (-0.06888, -0.1663, 0.18), (-0.1, -0.1497, -0.18), (-0.1, -0.1497, 0.18), (-0.1273, -0.1273, -0.18), (-0.1273, -0.1273, 0.18), (-0.1497, -0.1, -0.18), (-0.1497, -0.1, 0.18), (-0.1663, -0.06888, -0.18), (-0.1663, -0.06888, 0.18), (-0.1765, -0.03512, -0.18), (-0.1765, -0.03512, 0.18), (-0.18, -1.114e-08, -0.18), (-0.18, -1.114e-08, 0.18), (-0.1765, 0.03512, -0.18), (-0.1765, 0.03512, 0.18), (-0.1663, 0.06888, -0.18), (-0.1663, 0.06888, 0.18), (-0.1497, 0.1, -0.18), (-0.1497, 0.1, 0.18), (-0.1273, 0.1273, -0.18), (-0.1273, 0.1273, 0.18), (-0.1, 0.1497, -0.18), (-0.1, 0.1497, 0.18), (-0.06888, 0.1663, -0.18), (-0.06888, 0.1663, 0.18), (-0.03512, 0.1765, -0.18), (-0.03512, 0.1765, 0.18)], [], [(0, 1, 3, 2), (2, 3, 5, 4), (4, 5, 7, 6), (6, 7, 9, 8), (8, 9, 11, 10), (10, 11, 13, 12), (12, 13, 15, 14), (14, 15, 17, 16), (16, 17, 19, 18), (18, 19, 21, 20), (20, 21, 23, 22), (22, 23, 25, 24), (24, 25, 27, 26), (26, 27, 29, 28), (28, 29, 31, 30), (30, 31, 33, 32), (32, 33, 35, 34), (34, 35, 37, 36), (36, 37, 39, 38), (38, 39, 41, 40), (40, 41, 43, 42), (42, 43, 45, 44), (44, 45, 47, 46), (46, 47, 49, 48), (48, 49, 51, 50), (50, 51, 53, 52), (52, 53, 55, 54), (54, 55, 57, 56), (56, 57, 59, 58), (58, 59, 61, 60), (3, 1, 63, 61, 59, 57, 55, 53, 51, 49, 47, 45, 43, 41, 39, 37, 35, 33, 31, 29, 27, 25, 23, 21, 19, 17, 15, 13, 11, 9, 7, 5), (60, 61, 63, 62), (62, 63, 1, 0), (0, 2, 4, 6, 8, 10, 12, 14, 16, 18, 20, 22, 24, 26, 28, 30, 32, 34, 36, 38, 40, 42, 44, 46, 48, 50, 52, 54, 56, 58, 60, 62)])
me_cylinder_002.polygons.foreach_set('use_smooth', [True] * 34)
_uv = me_cylinder_002.uv_layers.new(name='UVMap')
_uv.uv.foreach_set('vector', [1.0, 0.5, 1.0, 1.0, 0.9688, 1.0, 0.9688, 0.5, 0.9688, 0.5, 0.9688, 1.0, 0.9375, 1.0, 0.9375, 0.5, 0.9375, 0.5, 0.9375, 1.0, 0.9062, 1.0, 0.9062, 0.5, 0.9062, 0.5, 0.9062, 1.0, 0.875, 1.0, 0.875, 0.5, 0.875, 0.5, 0.875, 1.0, 0.8438, 1.0, 0.8438, 0.5, 0.8438, 0.5, 0.8438, 1.0, 0.8125, 1.0, 0.8125, 0.5, 0.8125, 0.5, 0.8125, 1.0, 0.7812, 1.0, 0.7812, 0.5, 0.7812, 0.5, 0.7812, 1.0, 0.75, 1.0, 0.75, 0.5, 0.75, 0.5, 0.75, 1.0, 0.7188, 1.0, 0.7188, 0.5, 0.7188, 0.5, 0.7188, 1.0, 0.6875, 1.0, 0.6875, 0.5, 0.6875, 0.5, 0.6875, 1.0, 0.6562, 1.0, 0.6562, 0.5, 0.6562, 0.5, 0.6562, 1.0, 0.625, 1.0, 0.625, 0.5, 0.625, 0.5, 0.625, 1.0, 0.5938, 1.0, 0.5938, 0.5, 0.5938, 0.5, 0.5938, 1.0, 0.5625, 1.0, 0.5625, 0.5, 0.5625, 0.5, 0.5625, 1.0, 0.5312, 1.0, 0.5312, 0.5, 0.5312, 0.5, 0.5312, 1.0, 0.5, 1.0, 0.5, 0.5, 0.5, 0.5, 0.5, 1.0, 0.4688, 1.0, 0.4688, 0.5, 0.4688, 0.5, 0.4688, 1.0, 0.4375, 1.0, 0.4375, 0.5, 0.4375, 0.5, 0.4375, 1.0, 0.4062, 1.0, 0.4062, 0.5, 0.4062, 0.5, 0.4062, 1.0, 0.375, 1.0, 0.375, 0.5, 0.375, 0.5, 0.375, 1.0, 0.3438, 1.0, 0.3438, 0.5, 0.3438, 0.5, 0.3438, 1.0, 0.3125, 1.0, 0.3125, 0.5, 0.3125, 0.5, 0.3125, 1.0, 0.2812, 1.0, 0.2812, 0.5, 0.2812, 0.5, 0.2812, 1.0, 0.25, 1.0, 0.25, 0.5, 0.25, 0.5, 0.25, 1.0, 0.2188, 1.0, 0.2188, 0.5, 0.2188, 0.5, 0.2188, 1.0, 0.1875, 1.0, 0.1875, 0.5, 0.1875, 0.5, 0.1875, 1.0, 0.1562, 1.0, 0.1562, 0.5, 0.1562, 0.5, 0.1562, 1.0, 0.125, 1.0, 0.125, 0.5, 0.125, 0.5, 0.125, 1.0, 0.09375, 1.0, 0.09375, 0.5, 0.09375, 0.5, 0.09375, 1.0, 0.0625, 1.0, 0.0625, 0.5, 0.2968, 0.4854, 0.25, 0.49, 0.2032, 0.4854, 0.1582, 0.4717, 0.1167, 0.4496, 0.08029, 0.4197, 0.05045, 0.3833, 0.02827, 0.3418, 0.01461, 0.2968, 0.01, 0.25, 0.01461, 0.2032, 0.02827, 0.1582, 0.05045, 0.1167, 0.08029, 0.08029, 0.1167, 0.05045, 0.1582, 0.02827, 0.2032, 0.01461, 0.25, 0.01, 0.2968, 0.01461, 0.3418, 0.02827, 0.3833, 0.05045, 0.4197, 0.08029, 0.4496, 0.1167, 0.4717, 0.1582, 0.4854, 0.2032, 0.49, 0.25, 0.4854, 0.2968, 0.4717, 0.3418, 0.4496, 0.3833, 0.4197, 0.4197, 0.3833, 0.4496, 0.3418, 0.4717, 0.0625, 0.5, 0.0625, 1.0, 0.03125, 1.0, 0.03125, 0.5, 0.03125, 0.5, 0.03125, 1.0, 0.0, 1.0, 0.0, 0.5, 0.75, 0.49, 0.7968, 0.4854, 0.8418, 0.4717, 0.8833, 0.4496, 0.9197, 0.4197, 0.9496, 0.3833, 0.9717, 0.3418, 0.9854, 0.2968, 0.99, 0.25, 0.9854, 0.2032, 0.9717, 0.1582, 0.9496, 0.1167, 0.9197, 0.08029, 0.8833, 0.05045, 0.8418, 0.02827, 0.7968, 0.01461, 0.75, 0.01, 0.7032, 0.01461, 0.6582, 0.02827, 0.6167, 0.05045, 0.5803, 0.08029, 0.5504, 0.1167, 0.5283, 0.1582, 0.5146, 0.2032, 0.51, 0.25, 0.5146, 0.2968, 0.5283, 0.3418, 0.5504, 0.3833, 0.5803, 0.4197, 0.6167, 0.4496, 0.6582, 0.4717, 0.7032, 0.4854])
me_cylinder_002.update()
me_cylinder_003 = bpy.data.meshes.new('Cylinder.003')
me_cylinder_003.from_pydata([(1.701e-08, 0.18, -0.18), (1.701e-08, 0.18, 0.18), (0.03512, 0.1765, -0.18), (0.03512, 0.1765, 0.18), (0.06888, 0.1663, -0.18), (0.06888, 0.1663, 0.18), (0.1, 0.1497, -0.18), (0.1, 0.1497, 0.18), (0.1273, 0.1273, -0.18), (0.1273, 0.1273, 0.18), (0.1497, 0.1, -0.18), (0.1497, 0.1, 0.18), (0.1663, 0.06888, -0.18), (0.1663, 0.06888, 0.18), (0.1765, 0.03512, -0.18), (0.1765, 0.03512, 0.18), (0.18, -1.114e-08, -0.18), (0.18, -1.114e-08, 0.18), (0.1765, -0.03512, -0.18), (0.1765, -0.03512, 0.18), (0.1663, -0.06888, -0.18), (0.1663, -0.06888, 0.18), (0.1497, -0.1, -0.18), (0.1497, -0.1, 0.18), (0.1273, -0.1273, -0.18), (0.1273, -0.1273, 0.18), (0.1, -0.1497, -0.18), (0.1, -0.1497, 0.18), (0.06888, -0.1663, -0.18), (0.06888, -0.1663, 0.18), (0.03512, -0.1765, -0.18), (0.03512, -0.1765, 0.18), (1.701e-08, -0.18, -0.18), (1.701e-08, -0.18, 0.18), (-0.03512, -0.1765, -0.18), (-0.03512, -0.1765, 0.18), (-0.06888, -0.1663, -0.18), (-0.06888, -0.1663, 0.18), (-0.1, -0.1497, -0.18), (-0.1, -0.1497, 0.18), (-0.1273, -0.1273, -0.18), (-0.1273, -0.1273, 0.18), (-0.1497, -0.1, -0.18), (-0.1497, -0.1, 0.18), (-0.1663, -0.06888, -0.18), (-0.1663, -0.06888, 0.18), (-0.1765, -0.03512, -0.18), (-0.1765, -0.03512, 0.18), (-0.18, -1.114e-08, -0.18), (-0.18, -1.114e-08, 0.18), (-0.1765, 0.03512, -0.18), (-0.1765, 0.03512, 0.18), (-0.1663, 0.06888, -0.18), (-0.1663, 0.06888, 0.18), (-0.1497, 0.1, -0.18), (-0.1497, 0.1, 0.18), (-0.1273, 0.1273, -0.18), (-0.1273, 0.1273, 0.18), (-0.1, 0.1497, -0.18), (-0.1, 0.1497, 0.18), (-0.06888, 0.1663, -0.18), (-0.06888, 0.1663, 0.18), (-0.03512, 0.1765, -0.18), (-0.03512, 0.1765, 0.18)], [], [(0, 1, 3, 2), (2, 3, 5, 4), (4, 5, 7, 6), (6, 7, 9, 8), (8, 9, 11, 10), (10, 11, 13, 12), (12, 13, 15, 14), (14, 15, 17, 16), (16, 17, 19, 18), (18, 19, 21, 20), (20, 21, 23, 22), (22, 23, 25, 24), (24, 25, 27, 26), (26, 27, 29, 28), (28, 29, 31, 30), (30, 31, 33, 32), (32, 33, 35, 34), (34, 35, 37, 36), (36, 37, 39, 38), (38, 39, 41, 40), (40, 41, 43, 42), (42, 43, 45, 44), (44, 45, 47, 46), (46, 47, 49, 48), (48, 49, 51, 50), (50, 51, 53, 52), (52, 53, 55, 54), (54, 55, 57, 56), (56, 57, 59, 58), (58, 59, 61, 60), (3, 1, 63, 61, 59, 57, 55, 53, 51, 49, 47, 45, 43, 41, 39, 37, 35, 33, 31, 29, 27, 25, 23, 21, 19, 17, 15, 13, 11, 9, 7, 5), (60, 61, 63, 62), (62, 63, 1, 0), (0, 2, 4, 6, 8, 10, 12, 14, 16, 18, 20, 22, 24, 26, 28, 30, 32, 34, 36, 38, 40, 42, 44, 46, 48, 50, 52, 54, 56, 58, 60, 62)])
me_cylinder_003.polygons.foreach_set('use_smooth', [True] * 34)
_uv = me_cylinder_003.uv_layers.new(name='UVMap')
_uv.uv.foreach_set('vector', [1.0, 0.5, 1.0, 1.0, 0.9688, 1.0, 0.9688, 0.5, 0.9688, 0.5, 0.9688, 1.0, 0.9375, 1.0, 0.9375, 0.5, 0.9375, 0.5, 0.9375, 1.0, 0.9062, 1.0, 0.9062, 0.5, 0.9062, 0.5, 0.9062, 1.0, 0.875, 1.0, 0.875, 0.5, 0.875, 0.5, 0.875, 1.0, 0.8438, 1.0, 0.8438, 0.5, 0.8438, 0.5, 0.8438, 1.0, 0.8125, 1.0, 0.8125, 0.5, 0.8125, 0.5, 0.8125, 1.0, 0.7812, 1.0, 0.7812, 0.5, 0.7812, 0.5, 0.7812, 1.0, 0.75, 1.0, 0.75, 0.5, 0.75, 0.5, 0.75, 1.0, 0.7188, 1.0, 0.7188, 0.5, 0.7188, 0.5, 0.7188, 1.0, 0.6875, 1.0, 0.6875, 0.5, 0.6875, 0.5, 0.6875, 1.0, 0.6562, 1.0, 0.6562, 0.5, 0.6562, 0.5, 0.6562, 1.0, 0.625, 1.0, 0.625, 0.5, 0.625, 0.5, 0.625, 1.0, 0.5938, 1.0, 0.5938, 0.5, 0.5938, 0.5, 0.5938, 1.0, 0.5625, 1.0, 0.5625, 0.5, 0.5625, 0.5, 0.5625, 1.0, 0.5312, 1.0, 0.5312, 0.5, 0.5312, 0.5, 0.5312, 1.0, 0.5, 1.0, 0.5, 0.5, 0.5, 0.5, 0.5, 1.0, 0.4688, 1.0, 0.4688, 0.5, 0.4688, 0.5, 0.4688, 1.0, 0.4375, 1.0, 0.4375, 0.5, 0.4375, 0.5, 0.4375, 1.0, 0.4062, 1.0, 0.4062, 0.5, 0.4062, 0.5, 0.4062, 1.0, 0.375, 1.0, 0.375, 0.5, 0.375, 0.5, 0.375, 1.0, 0.3438, 1.0, 0.3438, 0.5, 0.3438, 0.5, 0.3438, 1.0, 0.3125, 1.0, 0.3125, 0.5, 0.3125, 0.5, 0.3125, 1.0, 0.2812, 1.0, 0.2812, 0.5, 0.2812, 0.5, 0.2812, 1.0, 0.25, 1.0, 0.25, 0.5, 0.25, 0.5, 0.25, 1.0, 0.2188, 1.0, 0.2188, 0.5, 0.2188, 0.5, 0.2188, 1.0, 0.1875, 1.0, 0.1875, 0.5, 0.1875, 0.5, 0.1875, 1.0, 0.1562, 1.0, 0.1562, 0.5, 0.1562, 0.5, 0.1562, 1.0, 0.125, 1.0, 0.125, 0.5, 0.125, 0.5, 0.125, 1.0, 0.09375, 1.0, 0.09375, 0.5, 0.09375, 0.5, 0.09375, 1.0, 0.0625, 1.0, 0.0625, 0.5, 0.2968, 0.4854, 0.25, 0.49, 0.2032, 0.4854, 0.1582, 0.4717, 0.1167, 0.4496, 0.08029, 0.4197, 0.05045, 0.3833, 0.02827, 0.3418, 0.01461, 0.2968, 0.01, 0.25, 0.01461, 0.2032, 0.02827, 0.1582, 0.05045, 0.1167, 0.08029, 0.08029, 0.1167, 0.05045, 0.1582, 0.02827, 0.2032, 0.01461, 0.25, 0.01, 0.2968, 0.01461, 0.3418, 0.02827, 0.3833, 0.05045, 0.4197, 0.08029, 0.4496, 0.1167, 0.4717, 0.1582, 0.4854, 0.2032, 0.49, 0.25, 0.4854, 0.2968, 0.4717, 0.3418, 0.4496, 0.3833, 0.4197, 0.4197, 0.3833, 0.4496, 0.3418, 0.4717, 0.0625, 0.5, 0.0625, 1.0, 0.03125, 1.0, 0.03125, 0.5, 0.03125, 0.5, 0.03125, 1.0, 0.0, 1.0, 0.0, 0.5, 0.75, 0.49, 0.7968, 0.4854, 0.8418, 0.4717, 0.8833, 0.4496, 0.9197, 0.4197, 0.9496, 0.3833, 0.9717, 0.3418, 0.9854, 0.2968, 0.99, 0.25, 0.9854, 0.2032, 0.9717, 0.1582, 0.9496, 0.1167, 0.9197, 0.08029, 0.8833, 0.05045, 0.8418, 0.02827, 0.7968, 0.01461, 0.75, 0.01, 0.7032, 0.01461, 0.6582, 0.02827, 0.6167, 0.05045, 0.5803, 0.08029, 0.5504, 0.1167, 0.5283, 0.1582, 0.5146, 0.2032, 0.51, 0.25, 0.5146, 0.2968, 0.5283, 0.3418, 0.5504, 0.3833, 0.5803, 0.4197, 0.6167, 0.4496, 0.6582, 0.4717, 0.7032, 0.4854])
me_cylinder_003.update()
me_cylinder_004 = bpy.data.meshes.new('Cylinder.004')
me_cylinder_004.from_pydata([(1.701e-08, 0.18, -0.18), (1.701e-08, 0.18, 0.18), (0.03512, 0.1765, -0.18), (0.03512, 0.1765, 0.18), (0.06888, 0.1663, -0.18), (0.06888, 0.1663, 0.18), (0.1, 0.1497, -0.18), (0.1, 0.1497, 0.18), (0.1273, 0.1273, -0.18), (0.1273, 0.1273, 0.18), (0.1497, 0.1, -0.18), (0.1497, 0.1, 0.18), (0.1663, 0.06888, -0.18), (0.1663, 0.06888, 0.18), (0.1765, 0.03512, -0.18), (0.1765, 0.03512, 0.18), (0.18, -1.114e-08, -0.18), (0.18, -1.114e-08, 0.18), (0.1765, -0.03512, -0.18), (0.1765, -0.03512, 0.18), (0.1663, -0.06888, -0.18), (0.1663, -0.06888, 0.18), (0.1497, -0.1, -0.18), (0.1497, -0.1, 0.18), (0.1273, -0.1273, -0.18), (0.1273, -0.1273, 0.18), (0.1, -0.1497, -0.18), (0.1, -0.1497, 0.18), (0.06888, -0.1663, -0.18), (0.06888, -0.1663, 0.18), (0.03512, -0.1765, -0.18), (0.03512, -0.1765, 0.18), (1.701e-08, -0.18, -0.18), (1.701e-08, -0.18, 0.18), (-0.03512, -0.1765, -0.18), (-0.03512, -0.1765, 0.18), (-0.06888, -0.1663, -0.18), (-0.06888, -0.1663, 0.18), (-0.1, -0.1497, -0.18), (-0.1, -0.1497, 0.18), (-0.1273, -0.1273, -0.18), (-0.1273, -0.1273, 0.18), (-0.1497, -0.1, -0.18), (-0.1497, -0.1, 0.18), (-0.1663, -0.06888, -0.18), (-0.1663, -0.06888, 0.18), (-0.1765, -0.03512, -0.18), (-0.1765, -0.03512, 0.18), (-0.18, -1.114e-08, -0.18), (-0.18, -1.114e-08, 0.18), (-0.1765, 0.03512, -0.18), (-0.1765, 0.03512, 0.18), (-0.1663, 0.06888, -0.18), (-0.1663, 0.06888, 0.18), (-0.1497, 0.1, -0.18), (-0.1497, 0.1, 0.18), (-0.1273, 0.1273, -0.18), (-0.1273, 0.1273, 0.18), (-0.1, 0.1497, -0.18), (-0.1, 0.1497, 0.18), (-0.06888, 0.1663, -0.18), (-0.06888, 0.1663, 0.18), (-0.03512, 0.1765, -0.18), (-0.03512, 0.1765, 0.18)], [], [(0, 1, 3, 2), (2, 3, 5, 4), (4, 5, 7, 6), (6, 7, 9, 8), (8, 9, 11, 10), (10, 11, 13, 12), (12, 13, 15, 14), (14, 15, 17, 16), (16, 17, 19, 18), (18, 19, 21, 20), (20, 21, 23, 22), (22, 23, 25, 24), (24, 25, 27, 26), (26, 27, 29, 28), (28, 29, 31, 30), (30, 31, 33, 32), (32, 33, 35, 34), (34, 35, 37, 36), (36, 37, 39, 38), (38, 39, 41, 40), (40, 41, 43, 42), (42, 43, 45, 44), (44, 45, 47, 46), (46, 47, 49, 48), (48, 49, 51, 50), (50, 51, 53, 52), (52, 53, 55, 54), (54, 55, 57, 56), (56, 57, 59, 58), (58, 59, 61, 60), (3, 1, 63, 61, 59, 57, 55, 53, 51, 49, 47, 45, 43, 41, 39, 37, 35, 33, 31, 29, 27, 25, 23, 21, 19, 17, 15, 13, 11, 9, 7, 5), (60, 61, 63, 62), (62, 63, 1, 0), (0, 2, 4, 6, 8, 10, 12, 14, 16, 18, 20, 22, 24, 26, 28, 30, 32, 34, 36, 38, 40, 42, 44, 46, 48, 50, 52, 54, 56, 58, 60, 62)])
me_cylinder_004.polygons.foreach_set('use_smooth', [True] * 34)
_uv = me_cylinder_004.uv_layers.new(name='UVMap')
_uv.uv.foreach_set('vector', [1.0, 0.5, 1.0, 1.0, 0.9688, 1.0, 0.9688, 0.5, 0.9688, 0.5, 0.9688, 1.0, 0.9375, 1.0, 0.9375, 0.5, 0.9375, 0.5, 0.9375, 1.0, 0.9062, 1.0, 0.9062, 0.5, 0.9062, 0.5, 0.9062, 1.0, 0.875, 1.0, 0.875, 0.5, 0.875, 0.5, 0.875, 1.0, 0.8438, 1.0, 0.8438, 0.5, 0.8438, 0.5, 0.8438, 1.0, 0.8125, 1.0, 0.8125, 0.5, 0.8125, 0.5, 0.8125, 1.0, 0.7812, 1.0, 0.7812, 0.5, 0.7812, 0.5, 0.7812, 1.0, 0.75, 1.0, 0.75, 0.5, 0.75, 0.5, 0.75, 1.0, 0.7188, 1.0, 0.7188, 0.5, 0.7188, 0.5, 0.7188, 1.0, 0.6875, 1.0, 0.6875, 0.5, 0.6875, 0.5, 0.6875, 1.0, 0.6562, 1.0, 0.6562, 0.5, 0.6562, 0.5, 0.6562, 1.0, 0.625, 1.0, 0.625, 0.5, 0.625, 0.5, 0.625, 1.0, 0.5938, 1.0, 0.5938, 0.5, 0.5938, 0.5, 0.5938, 1.0, 0.5625, 1.0, 0.5625, 0.5, 0.5625, 0.5, 0.5625, 1.0, 0.5312, 1.0, 0.5312, 0.5, 0.5312, 0.5, 0.5312, 1.0, 0.5, 1.0, 0.5, 0.5, 0.5, 0.5, 0.5, 1.0, 0.4688, 1.0, 0.4688, 0.5, 0.4688, 0.5, 0.4688, 1.0, 0.4375, 1.0, 0.4375, 0.5, 0.4375, 0.5, 0.4375, 1.0, 0.4062, 1.0, 0.4062, 0.5, 0.4062, 0.5, 0.4062, 1.0, 0.375, 1.0, 0.375, 0.5, 0.375, 0.5, 0.375, 1.0, 0.3438, 1.0, 0.3438, 0.5, 0.3438, 0.5, 0.3438, 1.0, 0.3125, 1.0, 0.3125, 0.5, 0.3125, 0.5, 0.3125, 1.0, 0.2812, 1.0, 0.2812, 0.5, 0.2812, 0.5, 0.2812, 1.0, 0.25, 1.0, 0.25, 0.5, 0.25, 0.5, 0.25, 1.0, 0.2188, 1.0, 0.2188, 0.5, 0.2188, 0.5, 0.2188, 1.0, 0.1875, 1.0, 0.1875, 0.5, 0.1875, 0.5, 0.1875, 1.0, 0.1562, 1.0, 0.1562, 0.5, 0.1562, 0.5, 0.1562, 1.0, 0.125, 1.0, 0.125, 0.5, 0.125, 0.5, 0.125, 1.0, 0.09375, 1.0, 0.09375, 0.5, 0.09375, 0.5, 0.09375, 1.0, 0.0625, 1.0, 0.0625, 0.5, 0.2968, 0.4854, 0.25, 0.49, 0.2032, 0.4854, 0.1582, 0.4717, 0.1167, 0.4496, 0.08029, 0.4197, 0.05045, 0.3833, 0.02827, 0.3418, 0.01461, 0.2968, 0.01, 0.25, 0.01461, 0.2032, 0.02827, 0.1582, 0.05045, 0.1167, 0.08029, 0.08029, 0.1167, 0.05045, 0.1582, 0.02827, 0.2032, 0.01461, 0.25, 0.01, 0.2968, 0.01461, 0.3418, 0.02827, 0.3833, 0.05045, 0.4197, 0.08029, 0.4496, 0.1167, 0.4717, 0.1582, 0.4854, 0.2032, 0.49, 0.25, 0.4854, 0.2968, 0.4717, 0.3418, 0.4496, 0.3833, 0.4197, 0.4197, 0.3833, 0.4496, 0.3418, 0.4717, 0.0625, 0.5, 0.0625, 1.0, 0.03125, 1.0, 0.03125, 0.5, 0.03125, 0.5, 0.03125, 1.0, 0.0, 1.0, 0.0, 0.5, 0.75, 0.49, 0.7968, 0.4854, 0.8418, 0.4717, 0.8833, 0.4496, 0.9197, 0.4197, 0.9496, 0.3833, 0.9717, 0.3418, 0.9854, 0.2968, 0.99, 0.25, 0.9854, 0.2032, 0.9717, 0.1582, 0.9496, 0.1167, 0.9197, 0.08029, 0.8833, 0.05045, 0.8418, 0.02827, 0.7968, 0.01461, 0.75, 0.01, 0.7032, 0.01461, 0.6582, 0.02827, 0.6167, 0.05045, 0.5803, 0.08029, 0.5504, 0.1167, 0.5283, 0.1582, 0.5146, 0.2032, 0.51, 0.25, 0.5146, 0.2968, 0.5283, 0.3418, 0.5504, 0.3833, 0.5803, 0.4197, 0.6167, 0.4496, 0.6582, 0.4717, 0.7032, 0.4854])
me_cylinder_004.update()
me_cylinder_005 = bpy.data.meshes.new('Cylinder.005')
me_cylinder_005.from_pydata([(1.701e-08, 0.18, -0.18), (1.701e-08, 0.18, 0.18), (0.03512, 0.1765, -0.18), (0.03512, 0.1765, 0.18), (0.06888, 0.1663, -0.18), (0.06888, 0.1663, 0.18), (0.1, 0.1497, -0.18), (0.1, 0.1497, 0.18), (0.1273, 0.1273, -0.18), (0.1273, 0.1273, 0.18), (0.1497, 0.1, -0.18), (0.1497, 0.1, 0.18), (0.1663, 0.06888, -0.18), (0.1663, 0.06888, 0.18), (0.1765, 0.03512, -0.18), (0.1765, 0.03512, 0.18), (0.18, -1.114e-08, -0.18), (0.18, -1.114e-08, 0.18), (0.1765, -0.03512, -0.18), (0.1765, -0.03512, 0.18), (0.1663, -0.06888, -0.18), (0.1663, -0.06888, 0.18), (0.1497, -0.1, -0.18), (0.1497, -0.1, 0.18), (0.1273, -0.1273, -0.18), (0.1273, -0.1273, 0.18), (0.1, -0.1497, -0.18), (0.1, -0.1497, 0.18), (0.06888, -0.1663, -0.18), (0.06888, -0.1663, 0.18), (0.03512, -0.1765, -0.18), (0.03512, -0.1765, 0.18), (1.701e-08, -0.18, -0.18), (1.701e-08, -0.18, 0.18), (-0.03512, -0.1765, -0.18), (-0.03512, -0.1765, 0.18), (-0.06888, -0.1663, -0.18), (-0.06888, -0.1663, 0.18), (-0.1, -0.1497, -0.18), (-0.1, -0.1497, 0.18), (-0.1273, -0.1273, -0.18), (-0.1273, -0.1273, 0.18), (-0.1497, -0.1, -0.18), (-0.1497, -0.1, 0.18), (-0.1663, -0.06888, -0.18), (-0.1663, -0.06888, 0.18), (-0.1765, -0.03512, -0.18), (-0.1765, -0.03512, 0.18), (-0.18, -1.114e-08, -0.18), (-0.18, -1.114e-08, 0.18), (-0.1765, 0.03512, -0.18), (-0.1765, 0.03512, 0.18), (-0.1663, 0.06888, -0.18), (-0.1663, 0.06888, 0.18), (-0.1497, 0.1, -0.18), (-0.1497, 0.1, 0.18), (-0.1273, 0.1273, -0.18), (-0.1273, 0.1273, 0.18), (-0.1, 0.1497, -0.18), (-0.1, 0.1497, 0.18), (-0.06888, 0.1663, -0.18), (-0.06888, 0.1663, 0.18), (-0.03512, 0.1765, -0.18), (-0.03512, 0.1765, 0.18)], [], [(0, 1, 3, 2), (2, 3, 5, 4), (4, 5, 7, 6), (6, 7, 9, 8), (8, 9, 11, 10), (10, 11, 13, 12), (12, 13, 15, 14), (14, 15, 17, 16), (16, 17, 19, 18), (18, 19, 21, 20), (20, 21, 23, 22), (22, 23, 25, 24), (24, 25, 27, 26), (26, 27, 29, 28), (28, 29, 31, 30), (30, 31, 33, 32), (32, 33, 35, 34), (34, 35, 37, 36), (36, 37, 39, 38), (38, 39, 41, 40), (40, 41, 43, 42), (42, 43, 45, 44), (44, 45, 47, 46), (46, 47, 49, 48), (48, 49, 51, 50), (50, 51, 53, 52), (52, 53, 55, 54), (54, 55, 57, 56), (56, 57, 59, 58), (58, 59, 61, 60), (3, 1, 63, 61, 59, 57, 55, 53, 51, 49, 47, 45, 43, 41, 39, 37, 35, 33, 31, 29, 27, 25, 23, 21, 19, 17, 15, 13, 11, 9, 7, 5), (60, 61, 63, 62), (62, 63, 1, 0), (0, 2, 4, 6, 8, 10, 12, 14, 16, 18, 20, 22, 24, 26, 28, 30, 32, 34, 36, 38, 40, 42, 44, 46, 48, 50, 52, 54, 56, 58, 60, 62)])
me_cylinder_005.polygons.foreach_set('use_smooth', [True] * 34)
_uv = me_cylinder_005.uv_layers.new(name='UVMap')
_uv.uv.foreach_set('vector', [1.0, 0.5, 1.0, 1.0, 0.9688, 1.0, 0.9688, 0.5, 0.9688, 0.5, 0.9688, 1.0, 0.9375, 1.0, 0.9375, 0.5, 0.9375, 0.5, 0.9375, 1.0, 0.9062, 1.0, 0.9062, 0.5, 0.9062, 0.5, 0.9062, 1.0, 0.875, 1.0, 0.875, 0.5, 0.875, 0.5, 0.875, 1.0, 0.8438, 1.0, 0.8438, 0.5, 0.8438, 0.5, 0.8438, 1.0, 0.8125, 1.0, 0.8125, 0.5, 0.8125, 0.5, 0.8125, 1.0, 0.7812, 1.0, 0.7812, 0.5, 0.7812, 0.5, 0.7812, 1.0, 0.75, 1.0, 0.75, 0.5, 0.75, 0.5, 0.75, 1.0, 0.7188, 1.0, 0.7188, 0.5, 0.7188, 0.5, 0.7188, 1.0, 0.6875, 1.0, 0.6875, 0.5, 0.6875, 0.5, 0.6875, 1.0, 0.6562, 1.0, 0.6562, 0.5, 0.6562, 0.5, 0.6562, 1.0, 0.625, 1.0, 0.625, 0.5, 0.625, 0.5, 0.625, 1.0, 0.5938, 1.0, 0.5938, 0.5, 0.5938, 0.5, 0.5938, 1.0, 0.5625, 1.0, 0.5625, 0.5, 0.5625, 0.5, 0.5625, 1.0, 0.5312, 1.0, 0.5312, 0.5, 0.5312, 0.5, 0.5312, 1.0, 0.5, 1.0, 0.5, 0.5, 0.5, 0.5, 0.5, 1.0, 0.4688, 1.0, 0.4688, 0.5, 0.4688, 0.5, 0.4688, 1.0, 0.4375, 1.0, 0.4375, 0.5, 0.4375, 0.5, 0.4375, 1.0, 0.4062, 1.0, 0.4062, 0.5, 0.4062, 0.5, 0.4062, 1.0, 0.375, 1.0, 0.375, 0.5, 0.375, 0.5, 0.375, 1.0, 0.3438, 1.0, 0.3438, 0.5, 0.3438, 0.5, 0.3438, 1.0, 0.3125, 1.0, 0.3125, 0.5, 0.3125, 0.5, 0.3125, 1.0, 0.2812, 1.0, 0.2812, 0.5, 0.2812, 0.5, 0.2812, 1.0, 0.25, 1.0, 0.25, 0.5, 0.25, 0.5, 0.25, 1.0, 0.2188, 1.0, 0.2188, 0.5, 0.2188, 0.5, 0.2188, 1.0, 0.1875, 1.0, 0.1875, 0.5, 0.1875, 0.5, 0.1875, 1.0, 0.1562, 1.0, 0.1562, 0.5, 0.1562, 0.5, 0.1562, 1.0, 0.125, 1.0, 0.125, 0.5, 0.125, 0.5, 0.125, 1.0, 0.09375, 1.0, 0.09375, 0.5, 0.09375, 0.5, 0.09375, 1.0, 0.0625, 1.0, 0.0625, 0.5, 0.2968, 0.4854, 0.25, 0.49, 0.2032, 0.4854, 0.1582, 0.4717, 0.1167, 0.4496, 0.08029, 0.4197, 0.05045, 0.3833, 0.02827, 0.3418, 0.01461, 0.2968, 0.01, 0.25, 0.01461, 0.2032, 0.02827, 0.1582, 0.05045, 0.1167, 0.08029, 0.08029, 0.1167, 0.05045, 0.1582, 0.02827, 0.2032, 0.01461, 0.25, 0.01, 0.2968, 0.01461, 0.3418, 0.02827, 0.3833, 0.05045, 0.4197, 0.08029, 0.4496, 0.1167, 0.4717, 0.1582, 0.4854, 0.2032, 0.49, 0.25, 0.4854, 0.2968, 0.4717, 0.3418, 0.4496, 0.3833, 0.4197, 0.4197, 0.3833, 0.4496, 0.3418, 0.4717, 0.0625, 0.5, 0.0625, 1.0, 0.03125, 1.0, 0.03125, 0.5, 0.03125, 0.5, 0.03125, 1.0, 0.0, 1.0, 0.0, 0.5, 0.75, 0.49, 0.7968, 0.4854, 0.8418, 0.4717, 0.8833, 0.4496, 0.9197, 0.4197, 0.9496, 0.3833, 0.9717, 0.3418, 0.9854, 0.2968, 0.99, 0.25, 0.9854, 0.2032, 0.9717, 0.1582, 0.9496, 0.1167, 0.9197, 0.08029, 0.8833, 0.05045, 0.8418, 0.02827, 0.7968, 0.01461, 0.75, 0.01, 0.7032, 0.01461, 0.6582, 0.02827, 0.6167, 0.05045, 0.5803, 0.08029, 0.5504, 0.1167, 0.5283, 0.1582, 0.5146, 0.2032, 0.51, 0.25, 0.5146, 0.2968, 0.5283, 0.3418, 0.5504, 0.3833, 0.5803, 0.4197, 0.6167, 0.4496, 0.6582, 0.4717, 0.7032, 0.4854])
me_cylinder_005.update()

# ---- curves / text
cu_beziercurve_001 = bpy.data.curves.new('BezierCurve.001', 'CURVE')
cu_beziercurve_001.dimensions = '3D'
_sp = cu_beziercurve_001.splines.new('BEZIER'); _sp.bezier_points.add(1)
_sp.bezier_points.foreach_set('co', [0.9, 0.0, 0.0, 0.1, 0.0, 0.0])
_sp.bezier_points.foreach_set('handle_left', [0.9, -0.39, 0.0, 0.3214, 0.1731, 0.01231])
_sp.bezier_points.foreach_set('handle_right', [0.9, 0.3901, 0.0, -0.1214, -0.1731, -0.01231])
for _p, _l, _r in zip(_sp.bezier_points, ['ALIGNED', 'ALIGNED'], ['ALIGNED', 'ALIGNED']): _p.handle_left_type = _l; _p.handle_right_type = _r
_sp.order_v = 0
_sp.resolution_v = 0
_sp.use_endpoint_u = True
_sp.use_bezier_u = True
cu_beziercurve_001.use_path = True
cu_beziercurve_001.fill_mode = 'FULL'

# ---- objects
ob_light = bpy.data.objects.new('Light', light_light)
ob_camera = bpy.data.objects.new('Camera', cam_camera)
ob_fragrancecan = bpy.data.objects.new('FragranceCan', me_cylinder)
ob_fragrancelid = bpy.data.objects.new('FragranceLid', me_cylinder_001)
ob_fragrancecore = bpy.data.objects.new('FragranceCore', me_cylinder_006)
ob_punctureholecurve = bpy.data.objects.new('PunctureHoleCurve', me_beziercurve)
ob_punctureholecurve_001 = bpy.data.objects.new('PunctureHoleCurve.001', cu_beziercurve_001)
ob_puncturecylinder = bpy.data.objects.new('PunctureCylinder', me_cylinder_002)
ob_puncturecylinder_001 = bpy.data.objects.new('PunctureCylinder.001', me_cylinder_003)
ob_puncturecylinder_002 = bpy.data.objects.new('PunctureCylinder.002', me_cylinder_004)
ob_puncturecylinder_003 = bpy.data.objects.new('PunctureCylinder.003', me_cylinder_005)

# ---- transforms, parenting, visibility, modifiers, constraints
ob_light.location = (4.076, 1.005, 5.904)
ob_light.rotation_euler = (0.6503, 0.05522, 1.866)
ob_light.lock_rotations_4d = False
ob_light.empty_display_type = 'ARROWS'
ob_light.color = (0.0, 0.0, 0.0, 0.0)
ob_light.lineart.crease_threshold = 0.0
ob_camera.location = (7.359, -6.926, 4.958)
ob_camera.rotation_euler = (1.109, 0.0, 0.8149)
ob_camera.lock_rotations_4d = False
ob_camera.empty_display_type = 'ARROWS'
ob_camera.color = (0.0, 0.0, 0.0, 0.0)
ob_camera.display_type = 'WIRE'
ob_camera.lineart.crease_threshold = 0.0
ob_fragrancecan.location = (0.0, 0.0, 0.0)
_m = ob_fragrancecan.modifiers.new('Auto Smooth', 'NODES')
_m.node_group = ng_auto_smooth
_gi = [s.identifier for s in ng_auto_smooth.interface.items_tree if s.item_type == 'SOCKET' and s.in_out == 'INPUT']
_m[_gi[1]] = 0.5236  # Angle
ob_fragrancelid.location = (0.0, 0.0, 0.0)
_m = ob_fragrancelid.modifiers.new('Boolean', 'BOOLEAN')
_m.object = ob_punctureholecurve
_m.solver = 'FAST'
_m = ob_fragrancelid.modifiers.new('Boolean.001', 'BOOLEAN')
_m.object = ob_puncturecylinder
_m.solver = 'FAST'
_m = ob_fragrancelid.modifiers.new('Boolean.002', 'BOOLEAN')
_m.object = ob_puncturecylinder_001
_m.solver = 'FAST'
_m = ob_fragrancelid.modifiers.new('Boolean.003', 'BOOLEAN')
_m.object = ob_puncturecylinder_002
_m.solver = 'FAST'
_m = ob_fragrancelid.modifiers.new('Boolean.004', 'BOOLEAN')
_m.object = ob_puncturecylinder_003
_m.solver = 'FAST'
_m = ob_fragrancelid.modifiers.new('Auto Smooth', 'NODES')
_m.node_group = ng_auto_smooth
_gi = [s.identifier for s in ng_auto_smooth.interface.items_tree if s.item_type == 'SOCKET' and s.in_out == 'INPUT']
_m[_gi[1]] = 0.5236  # Angle
ob_fragrancecore.location = (0.0, 0.0, 0.37)
_m = ob_fragrancecore.modifiers.new('Auto Smooth', 'NODES')
_m.node_group = ng_auto_smooth
_gi = [s.identifier for s in ng_auto_smooth.interface.items_tree if s.item_type == 'SOCKET' and s.in_out == 'INPUT']
_m[_gi[1]] = 0.5236  # Angle
ob_punctureholecurve.location = (0.0, 0.0, 0.5)
ob_punctureholecurve.display_type = 'WIRE'
_m = ob_punctureholecurve.modifiers.new('Auto Smooth', 'NODES')
_m.node_group = ng_auto_smooth
_gi = [s.identifier for s in ng_auto_smooth.interface.items_tree if s.item_type == 'SOCKET' and s.in_out == 'INPUT']
_m[_gi[1]] = 0.5236  # Angle
ob_punctureholecurve_001.location = (0.0, 0.0, 1.0)
ob_punctureholecurve_001.hide_render = True
_m = ob_punctureholecurve_001.modifiers.new('Mirror', 'MIRROR')
_m.use_axis = (True, True, False)
ob_puncturecylinder.location = (0.4, -0.4, 1.0)
ob_puncturecylinder.scale = (1.0, 1.0, 2.1)
ob_puncturecylinder.display_type = 'WIRE'
_m = ob_puncturecylinder.modifiers.new('Auto Smooth', 'NODES')
_m.node_group = ng_auto_smooth
_gi = [s.identifier for s in ng_auto_smooth.interface.items_tree if s.item_type == 'SOCKET' and s.in_out == 'INPUT']
_m[_gi[1]] = 0.5236  # Angle
ob_puncturecylinder_001.location = (0.4, 0.4, 1.0)
ob_puncturecylinder_001.scale = (1.0, 1.0, 2.1)
ob_puncturecylinder_001.display_type = 'WIRE'
_m = ob_puncturecylinder_001.modifiers.new('Auto Smooth', 'NODES')
_m.node_group = ng_auto_smooth
_gi = [s.identifier for s in ng_auto_smooth.interface.items_tree if s.item_type == 'SOCKET' and s.in_out == 'INPUT']
_m[_gi[1]] = 0.5236  # Angle
ob_puncturecylinder_002.location = (-0.4, 0.4, 1.0)
ob_puncturecylinder_002.scale = (1.0, 1.0, 2.1)
ob_puncturecylinder_002.display_type = 'WIRE'
_m = ob_puncturecylinder_002.modifiers.new('Auto Smooth', 'NODES')
_m.node_group = ng_auto_smooth
_gi = [s.identifier for s in ng_auto_smooth.interface.items_tree if s.item_type == 'SOCKET' and s.in_out == 'INPUT']
_m[_gi[1]] = 0.5236  # Angle
ob_puncturecylinder_003.location = (-0.4, -0.4, 1.0)
ob_puncturecylinder_003.scale = (1.0, 1.0, 2.1)
ob_puncturecylinder_003.display_type = 'WIRE'
_m = ob_puncturecylinder_003.modifiers.new('Auto Smooth', 'NODES')
_m.node_group = ng_auto_smooth
_gi = [s.identifier for s in ng_auto_smooth.interface.items_tree if s.item_type == 'SOCKET' and s.in_out == 'INPUT']
_m[_gi[1]] = 0.5236  # Angle

# ---- collection membership
col_collection.objects.link(ob_light)
col_collection.objects.link(ob_camera)
col_fragrancecan.objects.link(ob_fragrancecan)
col_fragrancecan.objects.link(ob_fragrancelid)
col_fragrancecan.objects.link(ob_fragrancecore)
col_puncturer.objects.link(ob_punctureholecurve)
col_puncturer.objects.link(ob_punctureholecurve_001)
col_puncturer.objects.link(ob_puncturecylinder)
col_puncturer.objects.link(ob_puncturecylinder_001)
col_puncturer.objects.link(ob_puncturecylinder_002)
col_puncturer.objects.link(ob_puncturecylinder_003)
def _layer_coll(name, lc=None):
    lc = lc or bpy.context.view_layer.layer_collection
    for c in lc.children:
        if c.name == name: return c
        r = _layer_coll(name, c)
        if r: return r
_layer_coll('Puncturer').exclude = True

# ---- scene / render settings (as saved in the file)
scene.camera = ob_camera
scene.frame_start = 1; scene.frame_end = 250; scene.frame_set(1)
scene.render.engine = 'BLENDER_EEVEE_NEXT'
scene.cycles.sampling_pattern = 'TABULATED_SOBOL'
scene.eevee.use_raytracing = True
bpy.context.view_layer.update()
